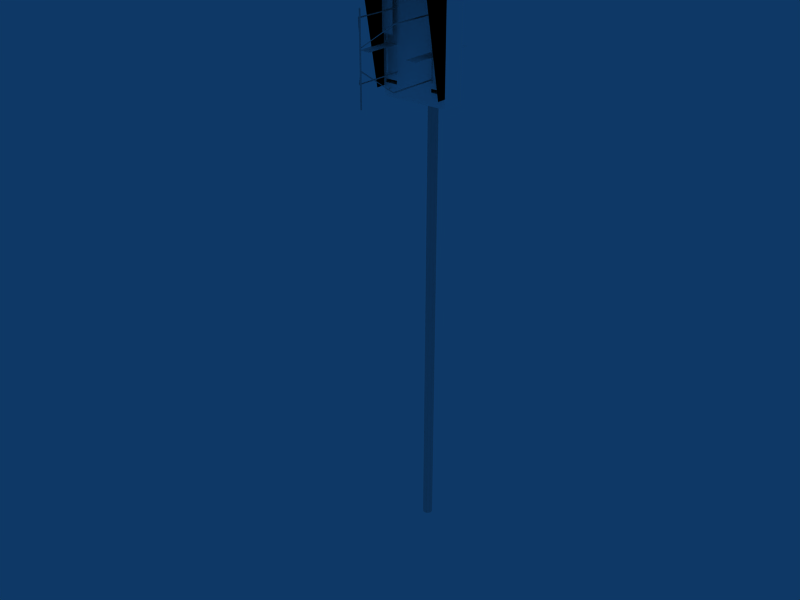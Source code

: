 # Source: Safegate-6m-pole.blend  (saved by Blender 2.49.2; exported with 4.5.12 LTS)
import bpy
from mathutils import Matrix  # noqa: F401  (used for matrix-valued properties, if any)

bpy.ops.wm.read_factory_settings(use_empty=True)
scene = bpy.context.scene
scene.name = 'Scene'

# ---- collections
col_collection_1 = bpy.data.collections.new('Collection 1'); scene.collection.children.link(col_collection_1)
col_collection_2 = bpy.data.collections.new('Collection 2'); scene.collection.children.link(col_collection_2)
col_collection_2.hide_render = True
col_collection_2.hide_viewport = True

# ---- materials (node trees are filled in below, after node groups)
mat_emissive = bpy.data.materials.new('Emissive')
mat_emissive.alpha_threshold = 0.0
mat_emissive.preview_render_type = 'FLAT'
mat_emissive.diffuse_color = (1.0, 1.0, 1.0, 1.0)
mat_emissive.roughness = 0.5
mat_emissive.specular_intensity = 0.0
mat_emissive.line_color = (0.0, 0.0, 0.0, 1.0)
mat_none = bpy.data.materials.new('None')
mat_none.alpha_threshold = 0.0
mat_none.preview_render_type = 'FLAT'
mat_none.diffuse_color = (1.0, 1.0, 1.0, 1.0)
mat_none.roughness = 0.5
mat_none.specular_intensity = 0.0
mat_none.line_color = (0.0, 0.0, 0.0, 1.0)

# ---- material node trees

# ---- world
world_world = bpy.data.worlds.new('World'); scene.world = world_world
world_world.color = (0.05656, 0.2208, 0.4)
world_world.use_sun_shadow = False
world_world.sun_shadow_jitter_overblur = 0.0
world_world.cycles.sampling_method = 'MANUAL'
world_world.cycles.sample_map_resolution = 256

# ---- meshes
me_azimuth = bpy.data.meshes.new('Azimuth')
me_azimuth.from_pydata([(0.01, -0.22, -0.45), (-5.736e-08, -0.23, -0.45), (-0.01, -0.22, -0.45), (-5.888e-08, -0.21, -0.45), (0.01, -0.22, 0.45), (-6.185e-08, -0.23, 0.45), (-0.01, -0.22, 0.45), (-6.032e-08, -0.21, 0.45), (1.867e-08, -0.22, -0.46), (2.058e-08, -0.22, 0.46), (0.21, 0.53, -0.31), (0.2, 0.53, -0.31), (0.2, 0.53, -0.3), (0.21, 0.53, -0.3), (0.21, -0.01, -0.3), (0.2, -0.01, -0.3), (0.2, -0.01, -0.31), (0.21, -0.01, -0.31), (0.0, -0.21, -0.1), (0.0, -0.21, -0.11), (5.588e-09, -0.22, -0.1), (5.588e-09, -0.22, -0.11), (9.313e-09, -0.22, -0.11), (9.313e-09, -0.22, -0.1), (1.49e-08, -0.21, -0.11), (1.49e-08, -0.21, -0.1), (-0.21, -0.01, -0.31), (-0.2, -0.01, -0.31), (-0.2, -0.01, -0.3), (-0.21, -0.01, -0.3), (-0.21, 0.53, -0.3), (-0.2, 0.53, -0.3), (-0.2, 0.53, -0.31), (-0.21, 0.53, -0.31), (-0.21, 0.53, 0.31), (-0.2, 0.53, 0.31), (-0.2, 0.53, 0.3), (-0.21, 0.53, 0.3), (-0.21, -0.01, 0.3), (-0.2, -0.01, 0.3), (-0.2, -0.01, 0.31), (-0.21, -0.01, 0.31), (1.49e-08, -0.21, 0.1), (1.49e-08, -0.21, 0.11), (9.313e-09, -0.22, 0.1), (9.313e-09, -0.22, 0.11), (5.588e-09, -0.22, 0.11), (5.588e-09, -0.22, 0.1), (0.0, -0.21, 0.11), (0.0, -0.21, 0.1), (0.21, -0.01, 0.31), (0.2, -0.01, 0.31), (0.2, -0.01, 0.3), (0.21, -0.01, 0.3), (0.21, 0.53, 0.3), (0.2, 0.53, 0.3), (0.2, 0.53, 0.31), (0.21, 0.53, 0.31)], [], [(8, 0, 1), (9, 5, 4), (8, 1, 2), (9, 6, 5), (8, 2, 3), (9, 7, 6), (3, 0, 8), (9, 4, 7), (0, 4, 5, 1), (1, 5, 6, 2), (2, 6, 7, 3), (4, 0, 3, 7), (11, 16, 15, 12), (12, 15, 14, 13), (13, 14, 17, 10), (10, 17, 16, 11), (16, 19, 18, 15), (15, 18, 20, 14), (14, 20, 21, 17), (17, 21, 19, 16), (26, 27, 24, 22), (29, 26, 22, 23), (28, 29, 23, 25), (27, 28, 25, 24), (33, 32, 27, 26), (30, 33, 26, 29), (31, 30, 29, 28), (32, 31, 28, 27), (35, 40, 39, 36), (36, 39, 38, 37), (37, 38, 41, 34), (34, 41, 40, 35), (40, 43, 42, 39), (39, 42, 44, 38), (38, 44, 45, 41), (41, 45, 43, 40), (50, 51, 48, 46), (53, 50, 46, 47), (52, 53, 47, 49), (51, 52, 49, 48), (57, 56, 51, 50), (54, 57, 50, 53), (55, 54, 53, 52), (56, 55, 52, 51)])
me_azimuth.polygons.foreach_set('use_smooth', [1, 1, 1, 1, 1, 1, 1, 1, 1, 1, 1, 1, 1, 1, 1, 1, 1, 1, 1, 1, 1, 1, 1, 1, 1, 1, 1, 1, 1, 1, 1, 1, 1, 1, 0, 1, 1, 1, 1, 1, 1, 1, 1, 1])
_uv = me_azimuth.uv_layers.new(name='UVTex')
_uv.uv.foreach_set('vector', [0.003906, 0.2168, 0.01953, 0.2168, 0.003906, 0.2246, 0.01953, 0.2168, 0.003906, 0.2168, 0.003906, 0.2246, 0.003906, 0.2168, 0.003906, 0.2246, 0.01953, 0.2168, 0.01953, 0.2168, 0.003906, 0.2246, 0.003906, 0.2168, 0.003906, 0.2168, 0.01953, 0.2168, 0.003906, 0.2246, 0.01953, 0.2168, 0.003906, 0.2168, 0.003906, 0.2246, 0.003906, 0.2246, 0.01953, 0.2168, 0.003906, 0.2168, 0.01953, 0.2168, 0.003906, 0.2246, 0.003906, 0.2168, 0.003906, 0.291, 0.003906, 0.1348, 0.01953, 0.1348, 0.01953, 0.291, 0.01953, 0.291, 0.01953, 0.1348, 0.003906, 0.1348, 0.003906, 0.291, 0.003906, 0.291, 0.003906, 0.1348, 0.01953, 0.1348, 0.01953, 0.291, 0.003906, 0.1348, 0.003906, 0.291, 0.01953, 0.291, 0.01953, 0.1348, 0.03125, 0.01562, 0.09375, 0.01562, 0.09375, 0.04688, 0.03125, 0.04688, 0.03125, 0.01562, 0.09375, 0.01562, 0.09375, 0.04688, 0.03125, 0.04688, 0.03125, 0.01562, 0.09375, 0.01562, 0.09375, 0.04688, 0.03125, 0.04688, 0.03125, 0.01562, 0.09375, 0.01562, 0.09375, 0.04688, 0.03125, 0.04688, 0.03125, 0.01562, 0.09375, 0.01562, 0.09375, 0.04688, 0.03125, 0.04688, 0.03125, 0.01562, 0.09375, 0.01562, 0.09375, 0.04688, 0.03125, 0.04688, 0.03125, 0.01562, 0.09375, 0.01562, 0.09375, 0.04688, 0.03125, 0.04688, 0.03125, 0.01562, 0.09375, 0.01562, 0.09375, 0.04688, 0.03125, 0.04688, 0.03125, 0.01562, 0.03125, 0.04688, 0.09375, 0.04688, 0.09375, 0.01562, 0.03125, 0.01562, 0.03125, 0.04688, 0.09375, 0.04688, 0.09375, 0.01562, 0.03125, 0.01562, 0.03125, 0.04688, 0.09375, 0.04688, 0.09375, 0.01562, 0.03125, 0.01562, 0.03125, 0.04688, 0.09375, 0.04688, 0.09375, 0.01562, 0.03125, 0.01562, 0.03125, 0.04688, 0.09375, 0.04688, 0.09375, 0.01562, 0.03125, 0.01562, 0.03125, 0.04688, 0.09375, 0.04688, 0.09375, 0.01562, 0.03125, 0.01562, 0.03125, 0.04688, 0.09375, 0.04688, 0.09375, 0.01562, 0.03125, 0.01562, 0.03125, 0.04688, 0.09375, 0.04688, 0.09375, 0.01562, 0.03125, 0.01562, 0.09375, 0.01562, 0.09375, 0.04688, 0.03125, 0.04688, 0.03125, 0.01562, 0.09375, 0.01562, 0.09375, 0.04688, 0.03125, 0.04688, 0.03125, 0.01562, 0.09375, 0.01562, 0.09375, 0.04688, 0.03125, 0.04688, 0.03125, 0.01562, 0.09375, 0.01562, 0.09375, 0.04688, 0.03125, 0.04688, 0.03125, 0.01562, 0.09375, 0.01562, 0.09375, 0.04688, 0.03125, 0.04688, 0.03125, 0.01562, 0.09375, 0.01562, 0.09375, 0.04688, 0.03125, 0.04688, 0.03125, 0.04688, 0.03125, 0.01562, 0.09375, 0.01562, 0.09375, 0.04688, 0.03125, 0.01562, 0.09375, 0.01562, 0.09375, 0.04688, 0.03125, 0.04688, 0.03125, 0.01562, 0.03125, 0.04688, 0.09375, 0.04688, 0.09375, 0.01562, 0.03125, 0.01562, 0.03125, 0.04688, 0.09375, 0.04688, 0.09375, 0.01562, 0.03125, 0.01562, 0.03125, 0.04688, 0.09375, 0.04688, 0.09375, 0.01562, 0.03125, 0.01562, 0.03125, 0.04688, 0.09375, 0.04688, 0.09375, 0.01562, 0.03125, 0.01562, 0.03125, 0.04688, 0.09375, 0.04688, 0.09375, 0.01562, 0.03125, 0.01562, 0.03125, 0.04688, 0.09375, 0.04688, 0.09375, 0.01562, 0.03125, 0.01562, 0.03125, 0.04688, 0.09375, 0.04688, 0.09375, 0.01562, 0.03125, 0.01562, 0.03125, 0.04688, 0.09375, 0.04688, 0.09375, 0.01562])
_ca = me_azimuth.color_attributes.new('Col', 'BYTE_COLOR', 'CORNER')
_ca.data.foreach_set('color', [1.0, 1.0, 1.0, 1.0, 1.0, 1.0, 1.0, 1.0, 1.0, 1.0, 1.0, 1.0, 1.0, 1.0, 1.0, 1.0, 1.0, 1.0, 1.0, 1.0, 1.0, 1.0, 1.0, 1.0, 1.0, 1.0, 1.0, 1.0, 1.0, 1.0, 1.0, 1.0, 1.0, 1.0, 1.0, 1.0, 1.0, 1.0, 1.0, 1.0, 1.0, 1.0, 1.0, 1.0, 1.0, 1.0, 1.0, 1.0, 1.0, 1.0, 1.0, 1.0, 1.0, 1.0, 1.0, 1.0, 1.0, 1.0, 1.0, 1.0, 1.0, 1.0, 1.0, 1.0, 1.0, 1.0, 1.0, 1.0, 1.0, 1.0, 1.0, 1.0, 1.0, 1.0, 1.0, 1.0, 1.0, 1.0, 1.0, 1.0, 1.0, 1.0, 1.0, 1.0, 1.0, 1.0, 1.0, 1.0, 1.0, 1.0, 1.0, 1.0, 1.0, 1.0, 1.0, 1.0, 1.0, 1.0, 1.0, 1.0, 1.0, 1.0, 1.0, 1.0, 1.0, 1.0, 1.0, 1.0, 1.0, 1.0, 1.0, 1.0, 1.0, 1.0, 1.0, 1.0, 1.0, 1.0, 1.0, 1.0, 1.0, 1.0, 1.0, 1.0, 1.0, 1.0, 1.0, 1.0, 1.0, 1.0, 1.0, 1.0, 1.0, 1.0, 1.0, 1.0, 1.0, 1.0, 1.0, 1.0, 1.0, 1.0, 1.0, 1.0, 1.0, 1.0, 1.0, 1.0, 1.0, 1.0, 1.0, 1.0, 1.0, 1.0, 1.0, 1.0, 1.0, 1.0, 1.0, 1.0, 1.0, 1.0, 1.0, 1.0, 1.0, 1.0, 1.0, 1.0, 1.0, 1.0, 1.0, 1.0, 1.0, 1.0, 1.0, 1.0, 1.0, 1.0, 1.0, 1.0, 1.0, 1.0, 1.0, 1.0, 1.0, 1.0, 1.0, 1.0, 1.0, 1.0, 1.0, 1.0, 1.0, 1.0, 1.0, 1.0, 1.0, 1.0, 1.0, 1.0, 1.0, 1.0, 1.0, 1.0, 1.0, 1.0, 1.0, 1.0, 1.0, 1.0, 1.0, 1.0, 1.0, 1.0, 1.0, 1.0, 1.0, 1.0, 1.0, 1.0, 1.0, 1.0, 1.0, 1.0, 1.0, 1.0, 1.0, 1.0, 1.0, 1.0, 1.0, 1.0, 1.0, 1.0, 1.0, 1.0, 1.0, 1.0, 1.0, 1.0, 1.0, 1.0, 1.0, 1.0, 1.0, 1.0, 1.0, 1.0, 1.0, 1.0, 1.0, 1.0, 1.0, 1.0, 1.0, 1.0, 1.0, 1.0, 1.0, 1.0, 1.0, 1.0, 1.0, 1.0, 1.0, 1.0, 1.0, 1.0, 1.0, 1.0, 1.0, 1.0, 1.0, 1.0, 1.0, 1.0, 1.0, 1.0, 1.0, 1.0, 1.0, 1.0, 1.0, 1.0, 1.0, 1.0, 1.0, 1.0, 1.0, 1.0, 1.0, 1.0, 1.0, 1.0, 1.0, 1.0, 1.0, 1.0, 1.0, 1.0, 1.0, 1.0, 1.0, 1.0, 1.0, 1.0, 1.0, 1.0, 1.0, 1.0, 1.0, 1.0, 1.0, 1.0, 1.0, 1.0, 1.0, 1.0, 1.0, 1.0, 1.0, 1.0, 1.0, 1.0, 1.0, 1.0, 1.0, 1.0, 1.0, 1.0, 1.0, 1.0, 1.0, 1.0, 1.0, 1.0, 1.0, 1.0, 1.0, 1.0, 1.0, 1.0, 1.0, 1.0, 1.0, 1.0, 1.0, 1.0, 1.0, 1.0, 1.0, 1.0, 1.0, 1.0, 1.0, 1.0, 1.0, 1.0, 1.0, 1.0, 1.0, 1.0, 1.0, 1.0, 1.0, 1.0, 1.0, 1.0, 1.0, 1.0, 1.0, 1.0, 1.0, 1.0, 1.0, 1.0, 1.0, 1.0, 1.0, 1.0, 1.0, 1.0, 1.0, 1.0, 1.0, 1.0, 1.0, 1.0, 1.0, 1.0, 1.0, 1.0, 1.0, 1.0, 1.0, 1.0, 1.0, 1.0, 1.0, 1.0, 1.0, 1.0, 1.0, 1.0, 1.0, 1.0, 1.0, 1.0, 1.0, 1.0, 1.0, 1.0, 1.0, 1.0, 1.0, 1.0, 1.0, 1.0, 1.0, 1.0, 1.0, 1.0, 1.0, 1.0, 1.0, 1.0, 1.0, 1.0, 1.0, 1.0, 1.0, 1.0, 1.0, 1.0, 1.0, 1.0, 1.0, 1.0, 1.0, 1.0, 1.0, 1.0, 1.0, 1.0, 1.0, 1.0, 1.0, 1.0, 1.0, 1.0, 1.0, 1.0, 1.0, 1.0, 1.0, 1.0, 1.0, 1.0, 1.0, 1.0, 1.0, 1.0, 1.0, 1.0, 1.0, 1.0, 1.0, 1.0, 1.0, 1.0, 1.0, 1.0, 1.0, 1.0, 1.0, 1.0, 1.0, 1.0, 1.0, 1.0, 1.0, 1.0, 1.0, 1.0, 1.0, 1.0, 1.0, 1.0, 1.0, 1.0, 1.0, 1.0, 1.0, 1.0, 1.0, 1.0, 1.0, 1.0, 1.0, 1.0, 1.0, 1.0, 1.0, 1.0, 1.0, 1.0, 1.0, 1.0, 1.0, 1.0, 1.0, 1.0, 1.0, 1.0, 1.0, 1.0, 1.0, 1.0, 1.0, 1.0, 1.0, 1.0, 1.0, 1.0, 1.0, 1.0, 1.0, 1.0, 1.0, 1.0, 1.0, 1.0, 1.0, 1.0, 1.0, 1.0, 1.0, 1.0, 1.0, 1.0, 1.0, 1.0, 1.0, 1.0, 1.0, 1.0, 1.0, 1.0, 1.0, 1.0, 1.0, 1.0, 1.0, 1.0, 1.0, 1.0, 1.0, 1.0, 1.0, 1.0, 1.0, 1.0, 1.0, 1.0, 1.0, 1.0, 1.0, 1.0, 1.0, 1.0, 1.0, 1.0, 1.0, 1.0, 1.0, 1.0, 1.0, 1.0, 1.0, 1.0, 1.0, 1.0, 1.0, 1.0, 1.0, 1.0, 1.0, 1.0, 1.0, 1.0, 1.0, 1.0, 1.0, 1.0, 1.0, 1.0, 1.0, 1.0, 1.0, 1.0, 1.0, 1.0, 1.0, 1.0, 1.0, 1.0, 1.0, 1.0, 1.0, 1.0, 1.0, 1.0, 1.0, 1.0, 1.0, 1.0, 1.0, 1.0, 1.0, 1.0, 1.0, 1.0, 1.0, 1.0, 1.0, 1.0, 1.0, 1.0, 1.0, 1.0, 1.0, 1.0, 1.0, 1.0, 1.0, 1.0, 1.0, 1.0, 1.0, 1.0, 1.0, 1.0, 1.0, 1.0, 1.0, 1.0, 1.0, 1.0, 1.0, 1.0, 1.0, 1.0, 1.0, 1.0, 1.0, 1.0, 1.0, 1.0, 1.0, 1.0, 1.0, 1.0, 1.0, 1.0, 1.0, 1.0, 1.0, 1.0, 1.0, 1.0, 1.0, 1.0])
me_azimuth.use_remesh_preserve_volume = False
me_azimuth.use_remesh_preserve_attributes = False
me_azimuth.use_mirror_vertex_groups = False
me_azimuth.update()
me_idle = bpy.data.meshes.new('Idle')
me_idle.from_pydata([(0.065, 0.0, 0.39), (0.065, 0.0, -0.39), (-0.065, 0.0, 0.39), (-0.065, 0.0, -0.39), (0.485, 0.0, -0.39), (0.485, 0.0, 0.39), (0.615, 0.0, -0.39), (0.615, 0.0, 0.39)], [], [(1, 0, 2, 3), (5, 4, 6, 7)])
_uv = me_idle.uv_layers.new(name='UVTex')
_uv.uv.foreach_set('vector', [0.375, 0.375, 0.375, 0.75, 0.5, 0.75, 0.5, 0.375, 0.375, 0.75, 0.375, 0.375, 0.5, 0.375, 0.5, 0.75])
_ca = me_idle.color_attributes.new('Col', 'BYTE_COLOR', 'CORNER')
_ca.data.foreach_set('color', [1.0, 1.0, 1.0, 1.0, 1.0, 1.0, 1.0, 1.0, 1.0, 1.0, 1.0, 1.0, 1.0, 1.0, 1.0, 1.0, 1.0, 1.0, 1.0, 1.0, 1.0, 1.0, 1.0, 1.0, 1.0, 1.0, 1.0, 1.0, 1.0, 1.0, 1.0, 1.0])
me_idle.materials.append(mat_emissive)
me_idle.use_remesh_preserve_volume = False
me_idle.use_remesh_preserve_attributes = False
me_idle.use_mirror_vertex_groups = False
me_idle.update()
me_distance_002 = bpy.data.meshes.new('distance.002')
me_distance_002.from_pydata([(0.065, -6.473e-08, 0.065), (0.065, -0.78, 0.065), (-0.065, -0.78, 0.065), (-0.065, 3.453e-07, 0.065), (-0.065, -0.39, -0.065), (-0.065, 1.653e-07, -0.065), (-0.065, -0.39, 0.065)], [], [(0, 3, 2, 1), (3, 5, 4, 6)])
_uv = me_distance_002.uv_layers.new(name='UVTex')
_uv.uv.foreach_set('vector', [0.375, 0.75, 0.5, 0.75, 0.5, 0.375, 0.375, 0.375, 0.375, 0.75, 0.5, 0.75, 0.5, 0.5625, 0.375, 0.5625])
_ca = me_distance_002.color_attributes.new('Col', 'BYTE_COLOR', 'CORNER')
_ca.data.foreach_set('color', [1.0, 1.0, 1.0, 1.0, 1.0, 1.0, 1.0, 1.0, 1.0, 1.0, 1.0, 1.0, 1.0, 1.0, 1.0, 1.0, 1.0, 1.0, 1.0, 1.0, 1.0, 1.0, 1.0, 1.0, 1.0, 1.0, 1.0, 1.0, 1.0, 1.0, 1.0, 1.0])
me_distance_002.materials.append(mat_emissive)
me_distance_002.use_remesh_preserve_volume = False
me_distance_002.use_remesh_preserve_attributes = False
me_distance_002.use_mirror_vertex_groups = False
me_distance_002.update()
me_track_001 = bpy.data.meshes.new('track.001')
me_track_001.from_pydata([(0.065, 0.035, -0.035), (0.065, -0.035, -0.035), (-0.065, -0.035, -0.035), (-0.065, 0.035, -0.035), (0.065, 0.035, 0.035), (0.065, -0.035, 0.035), (-0.065, -0.035, 0.035), (-0.065, 0.035, 0.035), (0.615, 0.035, -0.035), (0.615, -0.035, -0.035), (0.485, -0.035, -0.035), (0.485, 0.035, -0.035), (0.615, 0.035, 0.035), (0.615, -0.035, 0.035), (0.485, -0.035, 0.035), (0.485, 0.035, 0.035), (-0.065, 0.035, 0.035)], [], [(0, 1, 2, 3), (4, 7, 6, 5), (4, 0, 3, 16), (8, 9, 10, 11), (12, 15, 14, 13), (12, 8, 11, 15), (1, 5, 6, 2), (9, 13, 14, 10)])
_uv = me_track_001.uv_layers.new(name='UVTex')
_uv.uv.foreach_set('vector', [0.375, 0.373, 0.375, 0.4062, 0.25, 0.4062, 0.25, 0.373, 0.375, 0.4062, 0.5, 0.4062, 0.5, 0.373, 0.375, 0.373, 0.375, 0.373, 0.375, 0.4062, 0.25, 0.4062, 0.25, 0.373, 0.375, 0.373, 0.375, 0.4062, 0.25, 0.4062, 0.25, 0.373, 0.5, 0.4062, 0.375, 0.4062, 0.375, 0.373, 0.5, 0.373, 0.375, 0.373, 0.375, 0.4062, 0.25, 0.4062, 0.25, 0.373, 0.375, 0.373, 0.375, 0.4062, 0.25, 0.4062, 0.25, 0.373, 0.375, 0.373, 0.375, 0.4062, 0.25, 0.4062, 0.25, 0.373])
_ca = me_track_001.color_attributes.new('Col', 'BYTE_COLOR', 'CORNER')
_ca.data.foreach_set('color', [1.0, 1.0, 1.0, 1.0, 1.0, 1.0, 1.0, 1.0, 1.0, 1.0, 1.0, 1.0, 1.0, 1.0, 1.0, 1.0, 1.0, 1.0, 1.0, 1.0, 1.0, 1.0, 1.0, 1.0, 1.0, 1.0, 1.0, 1.0, 1.0, 1.0, 1.0, 1.0, 1.0, 1.0, 1.0, 1.0, 1.0, 1.0, 1.0, 1.0, 1.0, 1.0, 1.0, 1.0, 1.0, 1.0, 1.0, 1.0, 1.0, 1.0, 1.0, 1.0, 1.0, 1.0, 1.0, 1.0, 1.0, 1.0, 1.0, 1.0, 1.0, 1.0, 1.0, 1.0, 1.0, 1.0, 1.0, 1.0, 1.0, 1.0, 1.0, 1.0, 1.0, 1.0, 1.0, 1.0, 1.0, 1.0, 1.0, 1.0, 1.0, 1.0, 1.0, 1.0, 1.0, 1.0, 1.0, 1.0, 1.0, 1.0, 1.0, 1.0, 1.0, 1.0, 1.0, 1.0, 1.0, 1.0, 1.0, 1.0, 1.0, 1.0, 1.0, 1.0, 1.0, 1.0, 1.0, 1.0, 1.0, 1.0, 1.0, 1.0, 1.0, 1.0, 1.0, 1.0, 1.0, 1.0, 1.0, 1.0, 1.0, 1.0, 1.0, 1.0, 1.0, 1.0, 1.0, 1.0])
me_track_001.materials.append(mat_emissive)
me_track_001.use_remesh_preserve_volume = False
me_track_001.use_remesh_preserve_attributes = False
me_track_001.use_mirror_vertex_groups = False
me_track_001.update()
me_pole = bpy.data.meshes.new('Pole')
me_pole.from_pydata([(0.05, 0.02, 0.0), (0.05, -0.02, 0.0), (0.02, -0.05, 0.0), (-0.02, -0.05, 0.0), (-0.05, -0.02, 0.0), (-0.05, 0.02, 0.0), (-0.02, 0.05, 0.0), (0.02, 0.05, 0.0), (0.05, 0.02, 6.0), (0.05, -0.02, 6.0), (0.02, -0.05, 6.0), (-0.02, -0.05, 6.0), (-0.05, -0.02, 6.0), (-0.05, 0.02, 6.0), (-0.02, 0.05, 6.0), (0.02, 0.05, 6.0), (4.531e-08, 1.981e-07, 6.0)], [], [(16, 9, 8), (16, 10, 9), (16, 11, 10), (16, 12, 11), (16, 13, 12), (16, 14, 13), (16, 15, 14), (16, 8, 15), (0, 8, 9, 1), (1, 9, 10, 2), (2, 10, 11, 3), (3, 11, 12, 4), (4, 12, 13, 5), (5, 13, 14, 6), (6, 14, 15, 7), (8, 0, 7, 15)])
me_pole.polygons.foreach_set('use_smooth', [0, 0, 0, 0, 0, 0, 0, 0, 1, 1, 1, 1, 1, 1, 1, 1])
_uv = me_pole.uv_layers.new(name='UVTex')
_uv.uv.foreach_set('vector', [0.03125, 0.7969, 0.09375, 0.7656, 0.03125, 0.7656, 0.03125, 0.7969, 0.03125, 0.7656, 0.09375, 0.7656, 0.03125, 0.7969, 0.09375, 0.7656, 0.03125, 0.7656, 0.03125, 0.7969, 0.03125, 0.7656, 0.09375, 0.7656, 0.03125, 0.7969, 0.09375, 0.7656, 0.03125, 0.7656, 0.03125, 0.7969, 0.03125, 0.7656, 0.09375, 0.7656, 0.03125, 0.7969, 0.09375, 0.7656, 0.03125, 0.7656, 0.03125, 0.7969, 0.03125, 0.7656, 0.09375, 0.7656, 0.125, 0.7656, 0.0625, 0.7656, 0.0625, 0.7969, 0.125, 0.7969, 0.125, 0.7969, 0.0625, 0.7969, 0.0625, 0.7656, 0.125, 0.7656, 0.125, 0.7656, 0.0625, 0.7656, 0.0625, 0.7969, 0.125, 0.7969, 0.125, 0.7969, 0.0625, 0.7969, 0.0625, 0.7656, 0.125, 0.7656, 0.125, 0.7656, 0.0625, 0.7656, 0.0625, 0.7969, 0.125, 0.7969, 0.125, 0.7969, 0.0625, 0.7969, 0.0625, 0.7656, 0.125, 0.7656, 0.125, 0.7656, 0.0625, 0.7656, 0.0625, 0.7969, 0.125, 0.7969, 0.0625, 0.7656, 0.125, 0.7656, 0.125, 0.7969, 0.0625, 0.7969])
_ca = me_pole.color_attributes.new('Col', 'BYTE_COLOR', 'CORNER')
_ca.data.foreach_set('color', [1.0, 1.0, 1.0, 1.0, 1.0, 1.0, 1.0, 1.0, 1.0, 1.0, 1.0, 1.0, 1.0, 1.0, 1.0, 1.0, 1.0, 1.0, 1.0, 1.0, 1.0, 1.0, 1.0, 1.0, 1.0, 1.0, 1.0, 1.0, 1.0, 1.0, 1.0, 1.0, 1.0, 1.0, 1.0, 1.0, 1.0, 1.0, 1.0, 1.0, 1.0, 1.0, 1.0, 1.0, 1.0, 1.0, 1.0, 1.0, 1.0, 1.0, 1.0, 1.0, 1.0, 1.0, 1.0, 1.0, 1.0, 1.0, 1.0, 1.0, 1.0, 1.0, 1.0, 1.0, 1.0, 1.0, 1.0, 1.0, 1.0, 1.0, 1.0, 1.0, 1.0, 1.0, 1.0, 1.0, 1.0, 1.0, 1.0, 1.0, 1.0, 1.0, 1.0, 1.0, 1.0, 1.0, 1.0, 1.0, 1.0, 1.0, 1.0, 1.0, 1.0, 1.0, 1.0, 1.0, 1.0, 1.0, 1.0, 1.0, 1.0, 1.0, 1.0, 1.0, 1.0, 1.0, 1.0, 1.0, 1.0, 1.0, 1.0, 1.0, 1.0, 1.0, 1.0, 1.0, 1.0, 1.0, 1.0, 1.0, 1.0, 1.0, 1.0, 1.0, 1.0, 1.0, 1.0, 1.0, 1.0, 1.0, 1.0, 1.0, 1.0, 1.0, 1.0, 1.0, 1.0, 1.0, 1.0, 1.0, 1.0, 1.0, 1.0, 1.0, 1.0, 1.0, 1.0, 1.0, 1.0, 1.0, 1.0, 1.0, 1.0, 1.0, 1.0, 1.0, 1.0, 1.0, 1.0, 1.0, 1.0, 1.0, 1.0, 1.0, 1.0, 1.0, 1.0, 1.0, 1.0, 1.0, 1.0, 1.0, 1.0, 1.0, 1.0, 1.0, 1.0, 1.0, 1.0, 1.0, 1.0, 1.0, 1.0, 1.0, 1.0, 1.0, 1.0, 1.0, 1.0, 1.0, 1.0, 1.0, 1.0, 1.0, 1.0, 1.0, 1.0, 1.0, 1.0, 1.0, 1.0, 1.0, 1.0, 1.0, 1.0, 1.0, 1.0, 1.0, 1.0, 1.0, 1.0, 1.0, 1.0, 1.0, 1.0, 1.0, 1.0, 1.0, 1.0, 1.0, 1.0, 1.0, 1.0, 1.0])
me_pole.use_remesh_preserve_volume = False
me_pole.use_remesh_preserve_attributes = False
me_pole.use_mirror_vertex_groups = False
me_pole.update()
me_bar = bpy.data.meshes.new('bar')
me_bar.from_pydata([(0.19, 0.07, -0.07), (-0.19, 0.07, -0.07), (0.19, 0.07, 0.07), (0.19, -0.07, 0.07), (-0.19, -0.07, 0.07), (-0.19, 0.07, 0.07), (0.19, -0.07, -0.07), (-0.19, -0.07, -0.07)], [], [(2, 5, 4, 3), (2, 0, 1, 5), (1, 0, 6, 7), (7, 6, 3, 4)])
_uv = me_bar.uv_layers.new(name='UVTex')
_uv.uv.foreach_set('vector', [0.09766, 0.9824, 0.09766, 0.9844, 0.09375, 0.9844, 0.09375, 0.9824, 0.09766, 0.9824, 0.09375, 0.9824, 0.09375, 0.9844, 0.09766, 0.9844, 0.125, 0.8125, 0.125, 1.0, 0.0, 1.0, 0.0, 0.8125, 0.09766, 0.9844, 0.09766, 0.9824, 0.09375, 0.9824, 0.09375, 0.9844])
_ca = me_bar.color_attributes.new('Col', 'BYTE_COLOR', 'CORNER')
_ca.data.foreach_set('color', [1.0, 1.0, 1.0, 1.0, 1.0, 1.0, 1.0, 1.0, 1.0, 1.0, 1.0, 1.0, 1.0, 1.0, 1.0, 1.0, 1.0, 1.0, 1.0, 1.0, 1.0, 1.0, 1.0, 1.0, 1.0, 1.0, 1.0, 1.0, 1.0, 1.0, 1.0, 1.0, 1.0, 1.0, 1.0, 1.0, 1.0, 1.0, 1.0, 1.0, 1.0, 1.0, 1.0, 1.0, 1.0, 1.0, 1.0, 1.0, 1.0, 1.0, 1.0, 1.0, 1.0, 1.0, 1.0, 1.0, 1.0, 1.0, 1.0, 1.0, 1.0, 1.0, 1.0, 1.0])
me_bar.materials.append(mat_emissive)
me_bar.use_remesh_preserve_volume = False
me_bar.use_remesh_preserve_attributes = False
me_bar.use_mirror_vertex_groups = False
me_bar.update()
me_distance = bpy.data.meshes.new('distance')
me_distance.from_pydata([(0.065, -6.473e-08, 0.065), (0.065, -0.78, 0.065), (-0.065, -0.78, 0.065), (-0.065, 3.453e-07, 0.065), (-0.065, -0.39, -0.065), (-0.065, 1.653e-07, -0.065), (-0.065, -0.39, 0.065)], [], [(0, 3, 2, 1), (3, 5, 4, 6)])
_uv = me_distance.uv_layers.new(name='UVTex')
_uv.uv.foreach_set('vector', [0.5, 0.75, 0.375, 0.75, 0.375, 0.375, 0.5, 0.375, 0.5, 0.75, 0.375, 0.75, 0.375, 0.5625, 0.5, 0.5625])
_ca = me_distance.color_attributes.new('Col', 'BYTE_COLOR', 'CORNER')
_ca.data.foreach_set('color', [1.0, 1.0, 1.0, 1.0, 1.0, 1.0, 1.0, 1.0, 1.0, 1.0, 1.0, 1.0, 1.0, 1.0, 1.0, 1.0, 1.0, 1.0, 1.0, 1.0, 1.0, 1.0, 1.0, 1.0, 1.0, 1.0, 1.0, 1.0, 1.0, 1.0, 1.0, 1.0])
me_distance.materials.append(mat_emissive)
me_distance.use_remesh_preserve_volume = False
me_distance.use_remesh_preserve_attributes = False
me_distance.use_mirror_vertex_groups = False
me_distance.update()
me_lr = bpy.data.meshes.new('lr')
me_lr.from_pydata([(0.065, 0.035, -0.035), (0.065, -0.035, -0.035), (-0.065, -0.035, -0.035), (-0.065, 0.035, -0.035), (0.065, 0.035, 0.035), (0.065, -0.035, 0.035), (-0.065, -0.035, 0.035), (-0.065, 0.035, 0.035), (0.615, 0.035, -0.035), (0.615, -0.035, -0.035), (0.485, -0.035, -0.035), (0.485, 0.035, -0.035), (0.615, 0.035, 0.035), (0.615, -0.035, 0.035), (0.485, -0.035, 0.035), (0.485, 0.035, 0.035), (-0.065, 0.035, 0.035)], [], [(0, 1, 2, 3), (4, 7, 6, 5), (4, 0, 3, 16), (8, 9, 10, 11), (12, 15, 14, 13), (12, 8, 11, 15), (1, 5, 6, 2), (9, 13, 14, 10)])
_uv = me_lr.uv_layers.new(name='UVTex')
_uv.uv.foreach_set('vector', [0.375, 0.373, 0.375, 0.4062, 0.5, 0.4062, 0.5, 0.373, 0.375, 0.4062, 0.5, 0.4062, 0.5, 0.373, 0.375, 0.373, 0.375, 0.373, 0.375, 0.4062, 0.5, 0.4062, 0.5, 0.373, 0.5, 0.373, 0.5, 0.4062, 0.375, 0.4062, 0.375, 0.373, 0.5, 0.4062, 0.375, 0.4062, 0.375, 0.373, 0.5, 0.373, 0.5, 0.373, 0.5, 0.4062, 0.375, 0.4062, 0.375, 0.373, 0.25, 0.7188, 0.25, 0.75, 0.375, 0.75, 0.375, 0.7188, 0.375, 0.7188, 0.375, 0.75, 0.25, 0.75, 0.25, 0.7188])
_ca = me_lr.color_attributes.new('Col', 'BYTE_COLOR', 'CORNER')
_ca.data.foreach_set('color', [1.0, 1.0, 1.0, 1.0, 1.0, 1.0, 1.0, 1.0, 1.0, 1.0, 1.0, 1.0, 1.0, 1.0, 1.0, 1.0, 1.0, 1.0, 1.0, 1.0, 1.0, 1.0, 1.0, 1.0, 1.0, 1.0, 1.0, 1.0, 1.0, 1.0, 1.0, 1.0, 1.0, 1.0, 1.0, 1.0, 1.0, 1.0, 1.0, 1.0, 1.0, 1.0, 1.0, 1.0, 1.0, 1.0, 1.0, 1.0, 1.0, 1.0, 1.0, 1.0, 1.0, 1.0, 1.0, 1.0, 1.0, 1.0, 1.0, 1.0, 1.0, 1.0, 1.0, 1.0, 1.0, 1.0, 1.0, 1.0, 1.0, 1.0, 1.0, 1.0, 1.0, 1.0, 1.0, 1.0, 1.0, 1.0, 1.0, 1.0, 1.0, 1.0, 1.0, 1.0, 1.0, 1.0, 1.0, 1.0, 1.0, 1.0, 1.0, 1.0, 1.0, 1.0, 1.0, 1.0, 1.0, 1.0, 1.0, 1.0, 1.0, 1.0, 1.0, 1.0, 1.0, 1.0, 1.0, 1.0, 1.0, 1.0, 1.0, 1.0, 1.0, 1.0, 1.0, 1.0, 1.0, 1.0, 1.0, 1.0, 1.0, 1.0, 1.0, 1.0, 1.0, 1.0, 1.0, 1.0])
me_lr.materials.append(mat_emissive)
me_lr.use_remesh_preserve_volume = False
me_lr.use_remesh_preserve_attributes = False
me_lr.use_mirror_vertex_groups = False
me_lr.update()
me_id4 = bpy.data.meshes.new('id4')
me_id4.from_pydata([(0.04204, 0.1294, 0.32), (0.136, 1.052e-07, 0.32), (0.04204, -0.1294, 0.32), (-0.1101, -0.07997, 0.32), (-0.1101, 0.07997, 0.32), (-0.1101, 0.07997, -0.32), (-0.1101, -0.07997, -0.32), (0.04204, -0.1294, -0.32), (0.136, 7.723e-08, -0.32), (0.04204, 0.1294, -0.32)], [], [(4, 0, 9, 5), (2, 3, 6, 7), (1, 2, 7, 8), (0, 1, 8, 9)])
_uv = me_id4.uv_layers.new(name='UVTex')
_uv.uv.foreach_set('vector', [1.0, 0.1875, 1.0, 0.25, 0.5, 0.25, 0.5, 0.1875, 1.0, 0.0, 1.0, 0.0625, 0.5, 0.0625, 0.5, 0.0, 1.0, 0.0625, 1.0, 0.125, 0.5, 0.125, 0.5, 0.0625, 1.0, 0.125, 1.0, 0.1875, 0.5, 0.1875, 0.5, 0.125])
_ca = me_id4.color_attributes.new('Col', 'BYTE_COLOR', 'CORNER')
_ca.data.foreach_set('color', [1.0, 1.0, 1.0, 1.0, 1.0, 1.0, 1.0, 1.0, 1.0, 1.0, 1.0, 1.0, 1.0, 1.0, 1.0, 1.0, 1.0, 1.0, 1.0, 1.0, 1.0, 1.0, 1.0, 1.0, 1.0, 1.0, 1.0, 1.0, 1.0, 1.0, 1.0, 1.0, 1.0, 1.0, 1.0, 1.0, 1.0, 1.0, 1.0, 1.0, 1.0, 1.0, 1.0, 1.0, 1.0, 1.0, 1.0, 1.0, 1.0, 1.0, 1.0, 1.0, 1.0, 1.0, 1.0, 1.0, 1.0, 1.0, 1.0, 1.0, 1.0, 1.0, 1.0, 1.0])
me_id4.materials.append(mat_emissive)
me_id4.use_remesh_preserve_volume = False
me_id4.use_remesh_preserve_attributes = False
me_id4.use_mirror_vertex_groups = False
me_id4.update()
me_id3 = bpy.data.meshes.new('id3')
me_id3.from_pydata([(0.04204, 0.1294, 0.32), (0.136, 1.052e-07, 0.32), (0.04204, -0.1294, 0.32), (-0.1101, -0.07997, 0.32), (-0.1101, 0.07997, 0.32), (-0.1101, 0.07997, -0.32), (-0.1101, -0.07997, -0.32), (0.04204, -0.1294, -0.32), (0.136, 7.723e-08, -0.32), (0.04204, 0.1294, -0.32)], [], [(4, 0, 9, 5), (2, 3, 6, 7), (1, 2, 7, 8), (0, 1, 8, 9)])
_uv = me_id3.uv_layers.new(name='UVTex')
_uv.uv.foreach_set('vector', [1.0, 0.4375, 1.0, 0.5, 0.5, 0.5, 0.5, 0.4375, 1.0, 0.25, 1.0, 0.3125, 0.5, 0.3125, 0.5, 0.25, 1.0, 0.3125, 1.0, 0.375, 0.5, 0.375, 0.5, 0.3125, 1.0, 0.375, 1.0, 0.4375, 0.5, 0.4375, 0.5, 0.375])
_ca = me_id3.color_attributes.new('Col', 'BYTE_COLOR', 'CORNER')
_ca.data.foreach_set('color', [1.0, 1.0, 1.0, 1.0, 1.0, 1.0, 1.0, 1.0, 1.0, 1.0, 1.0, 1.0, 1.0, 1.0, 1.0, 1.0, 1.0, 1.0, 1.0, 1.0, 1.0, 1.0, 1.0, 1.0, 1.0, 1.0, 1.0, 1.0, 1.0, 1.0, 1.0, 1.0, 1.0, 1.0, 1.0, 1.0, 1.0, 1.0, 1.0, 1.0, 1.0, 1.0, 1.0, 1.0, 1.0, 1.0, 1.0, 1.0, 1.0, 1.0, 1.0, 1.0, 1.0, 1.0, 1.0, 1.0, 1.0, 1.0, 1.0, 1.0, 1.0, 1.0, 1.0, 1.0])
me_id3.materials.append(mat_emissive)
me_id3.use_remesh_preserve_volume = False
me_id3.use_remesh_preserve_attributes = False
me_id3.use_mirror_vertex_groups = False
me_id3.update()
me_id2 = bpy.data.meshes.new('id2')
me_id2.from_pydata([(0.04204, 0.1294, 0.32), (0.136, 1.052e-07, 0.32), (0.04204, -0.1294, 0.32), (-0.1101, -0.07997, 0.32), (-0.1101, 0.07997, 0.32), (-0.1101, 0.07997, -0.32), (-0.1101, -0.07997, -0.32), (0.04204, -0.1294, -0.32), (0.136, 7.723e-08, -0.32), (0.04204, 0.1294, -0.32)], [], [(4, 0, 9, 5), (2, 3, 6, 7), (1, 2, 7, 8), (0, 1, 8, 9)])
_uv = me_id2.uv_layers.new(name='UVTex')
_uv.uv.foreach_set('vector', [1.0, 0.6875, 1.0, 0.75, 0.5, 0.75, 0.5, 0.6875, 1.0, 0.5, 1.0, 0.5625, 0.5, 0.5625, 0.5, 0.5, 1.0, 0.5625, 1.0, 0.625, 0.5, 0.625, 0.5, 0.5625, 1.0, 0.625, 1.0, 0.6875, 0.5, 0.6875, 0.5, 0.625])
_ca = me_id2.color_attributes.new('Col', 'BYTE_COLOR', 'CORNER')
_ca.data.foreach_set('color', [1.0, 1.0, 1.0, 1.0, 1.0, 1.0, 1.0, 1.0, 1.0, 1.0, 1.0, 1.0, 1.0, 1.0, 1.0, 1.0, 1.0, 1.0, 1.0, 1.0, 1.0, 1.0, 1.0, 1.0, 1.0, 1.0, 1.0, 1.0, 1.0, 1.0, 1.0, 1.0, 1.0, 1.0, 1.0, 1.0, 1.0, 1.0, 1.0, 1.0, 1.0, 1.0, 1.0, 1.0, 1.0, 1.0, 1.0, 1.0, 1.0, 1.0, 1.0, 1.0, 1.0, 1.0, 1.0, 1.0, 1.0, 1.0, 1.0, 1.0, 1.0, 1.0, 1.0, 1.0])
me_id2.materials.append(mat_emissive)
me_id2.use_remesh_preserve_volume = False
me_id2.use_remesh_preserve_attributes = False
me_id2.use_mirror_vertex_groups = False
me_id2.update()
me_id1 = bpy.data.meshes.new('id1')
me_id1.from_pydata([(0.04204, 0.1294, 0.32), (0.136, 1.052e-07, 0.32), (0.04204, -0.1294, 0.32), (-0.1101, -0.07997, 0.32), (-0.1101, 0.07997, 0.32), (-0.1101, 0.07997, -0.32), (-0.1101, -0.07997, -0.32), (0.04204, -0.1294, -0.32), (0.136, 7.723e-08, -0.32), (0.04204, 0.1294, -0.32)], [], [(4, 0, 9, 5), (2, 3, 6, 7), (1, 2, 7, 8), (0, 1, 8, 9)])
_uv = me_id1.uv_layers.new(name='UVTex')
_uv.uv.foreach_set('vector', [1.0, 0.9375, 1.0, 1.0, 0.5, 1.0, 0.5, 0.9375, 1.0, 0.75, 1.0, 0.8125, 0.5, 0.8125, 0.5, 0.75, 1.0, 0.8125, 1.0, 0.875, 0.5, 0.875, 0.5, 0.8125, 1.0, 0.875, 1.0, 0.9375, 0.5, 0.9375, 0.5, 0.875])
_ca = me_id1.color_attributes.new('Col', 'BYTE_COLOR', 'CORNER')
_ca.data.foreach_set('color', [1.0, 1.0, 1.0, 1.0, 1.0, 1.0, 1.0, 1.0, 1.0, 1.0, 1.0, 1.0, 1.0, 1.0, 1.0, 1.0, 1.0, 1.0, 1.0, 1.0, 1.0, 1.0, 1.0, 1.0, 1.0, 1.0, 1.0, 1.0, 1.0, 1.0, 1.0, 1.0, 1.0, 1.0, 1.0, 1.0, 1.0, 1.0, 1.0, 1.0, 1.0, 1.0, 1.0, 1.0, 1.0, 1.0, 1.0, 1.0, 1.0, 1.0, 1.0, 1.0, 1.0, 1.0, 1.0, 1.0, 1.0, 1.0, 1.0, 1.0, 1.0, 1.0, 1.0, 1.0])
me_id1.materials.append(mat_emissive)
me_id1.use_remesh_preserve_volume = False
me_id1.use_remesh_preserve_attributes = False
me_id1.use_mirror_vertex_groups = False
me_id1.update()
me_status = bpy.data.meshes.new('status')
me_status.from_pydata([(0.04204, 0.1294, 0.32), (0.136, 1.052e-07, 0.32), (0.04204, -0.1294, 0.32), (-0.1101, -0.07997, 0.32), (-0.1101, 0.07997, 0.32), (-0.1101, 0.07997, -0.32), (-0.1101, -0.07997, -0.32), (0.04204, -0.1294, -0.32), (0.136, 7.723e-08, -0.32), (0.04204, 0.1294, -0.32)], [], [(2, 3, 6, 7), (1, 2, 7, 8), (0, 1, 8, 9), (3, 4, 5, 6)])
_uv = me_status.uv_layers.new(name='UVTex')
_uv.uv.foreach_set('vector', [0.375, 1.0, 0.25, 1.0, 0.25, 0.75, 0.375, 0.75, 0.25, 1.0, 0.125, 1.0, 0.125, 0.75, 0.25, 0.75, 0.5, 1.0, 0.375, 1.0, 0.375, 0.75, 0.5, 0.75, 0.5, 1.0, 0.375, 1.0, 0.375, 0.75, 0.5, 0.75])
_ca = me_status.color_attributes.new('Col', 'BYTE_COLOR', 'CORNER')
_ca.data.foreach_set('color', [1.0, 1.0, 1.0, 1.0, 1.0, 1.0, 1.0, 1.0, 1.0, 1.0, 1.0, 1.0, 1.0, 1.0, 1.0, 1.0, 1.0, 1.0, 1.0, 1.0, 1.0, 1.0, 1.0, 1.0, 1.0, 1.0, 1.0, 1.0, 1.0, 1.0, 1.0, 1.0, 1.0, 1.0, 1.0, 1.0, 1.0, 1.0, 1.0, 1.0, 1.0, 1.0, 1.0, 1.0, 1.0, 1.0, 1.0, 1.0, 1.0, 1.0, 1.0, 1.0, 1.0, 1.0, 1.0, 1.0, 1.0, 1.0, 1.0, 1.0, 1.0, 1.0, 1.0, 1.0])
me_status.materials.append(mat_emissive)
me_status.use_remesh_preserve_volume = False
me_status.use_remesh_preserve_attributes = False
me_status.use_mirror_vertex_groups = False
me_status.update()
me_unit = bpy.data.meshes.new('Unit')
me_unit.from_pydata([(0.37, -5.96e-08, 5.0), (0.37, -0.25, 5.0), (-0.37, 3.576e-07, 5.0), (0.37, -5.364e-07, 6.4), (-0.37, 0.0, 6.4), (0.32, -0.25, 6.35), (0.34, -0.24, 5.23), (-0.32, -0.25, 6.35), (0.37, -0.6, 6.4), (-0.37, -0.25, 5.1), (-0.37, -0.35, 5.1), (-0.37, -0.6, 6.4), (-0.37, -0.25, 6.4), (0.37, -0.35, 5.1), (0.37, -0.25, 5.1), (-0.19, -0.25, 6.03), (0.19, -0.25, 6.03), (-0.19, -0.25, 6.17), (0.19, -0.25, 6.17), (0.21, -0.24, 5.23), (0.21, -0.24, 6.01), (0.34, -0.24, 6.01), (0.32, -0.25, 6.19), (0.37, -0.25, 6.4), (0.34, -0.25, 5.23), (0.34, -0.25, 6.14), (0.21, -0.25, 6.07), (0.34, -0.25, 6.01), (0.21, -0.25, 6.01), (-0.32, -0.25, 6.19), (0.21, -0.25, 6.14), (-0.21, -0.25, 6.14), (-0.21, -0.25, 6.07), (-0.34, -0.25, 6.14), (0.34, -0.25, 5.17), (0.21, -0.25, 5.23), (0.21, -0.25, 5.17), (0.21, -0.25, 5.1), (0.34, -0.25, 5.04), (-0.21, -0.25, 5.17), (-0.21, -0.25, 5.23), (-0.34, -0.25, 5.17), (-0.34, -0.25, 6.01), (-0.34, -0.25, 5.23), (-0.37, -0.25, 5.0), (-0.21, -0.24, 6.01), (-0.21, -0.24, 5.23), (-0.34, -0.24, 6.01), (-0.34, -0.24, 5.23), (0.34, -0.25, 6.07), (-0.34, -0.25, 6.07), (-1.49e-07, -0.25, 6.01), (1.49e-08, -0.25, 5.23), (-0.21, -0.25, 6.01), (-0.34, -0.25, 5.1), (-0.34, -0.25, 5.04), (-0.21, -0.25, 5.1), (-0.21, -0.25, 5.04), (0.21, -0.25, 5.04), (0.34, -0.25, 5.1)], [(26, 30), (31, 32), (34, 38), (35, 37), (40, 56), (41, 55)], [(0, 1, 44, 2), (0, 3, 23, 1), (44, 12, 4, 2), (3, 4, 11, 8), (23, 8, 11, 12), (12, 11, 9), (9, 11, 10), (10, 11, 12), (10, 12, 9), (13, 14, 23), (13, 23, 8), (14, 13, 8), (23, 14, 8), (5, 23, 12, 7), (0, 2, 4, 3), (6, 21, 20, 19), (1, 23, 27), (1, 27, 24), (44, 42, 12), (34, 24, 35, 36), (41, 39, 40, 43), (44, 43, 42), (15, 53, 28, 16), (17, 18, 22, 29), (6, 19, 35, 24), (6, 24, 27, 21), (19, 20, 28, 35), (40, 46, 48, 43), (53, 45, 46, 40), (42, 43, 48, 47), (45, 47, 48, 46), (1, 38, 55, 44), (1, 24, 38), (55, 43, 44), (17, 29, 33, 31), (25, 22, 18, 30), (23, 25, 27), (12, 42, 33), (7, 12, 33, 29), (5, 22, 25, 23), (26, 28, 27, 49), (32, 50, 42, 53), (15, 17, 31, 53), (16, 28, 30, 18), (20, 21, 27, 28), (53, 42, 47, 45), (35, 28, 51, 52), (52, 51, 53, 40), (55, 57, 56, 54), (38, 59, 37, 58), (35, 40, 57, 58)])
me_unit.polygons.foreach_set('material_index', [0, 0, 0, 0, 0, 0, 0, 0, 0, 0, 0, 0, 0, 0, 0, 1, 0, 0, 0, 0, 0, 0, 0, 0, 0, 0, 0, 0, 0, 0, 1, 0, 0, 0, 0, 0, 0, 0, 0, 0, 0, 0, 0, 0, 0, 0, 0, 0, 0, 0, 0])
_uv = me_unit.uv_layers.new(name='UVTex')
_uv.uv.foreach_set('vector', [0.03125, 0.04688, 0.03125, 0.01562, 0.09375, 0.01562, 0.09375, 0.04688, 0.03125, 0.04688, 0.03125, 0.01562, 0.09375, 0.01562, 0.09375, 0.04688, 0.03125, 0.04688, 0.03125, 0.01562, 0.09375, 0.01562, 0.09375, 0.04688, 0.03125, 0.04688, 0.03125, 0.01562, 0.09375, 0.01562, 0.09375, 0.04688, 0.03125, 0.04688, 0.03125, 0.01562, 0.09375, 0.01562, 0.09375, 0.04688, 0.03125, 0.04688, 0.03125, 0.01562, 0.09375, 0.01562, 0.03125, 0.04688, 0.03125, 0.01562, 0.09375, 0.01562, 0.03125, 0.04688, 0.03125, 0.01562, 0.09375, 0.01562, 0.03125, 0.04688, 0.03125, 0.01562, 0.09375, 0.01562, 0.03125, 0.04688, 0.03125, 0.01562, 0.09375, 0.01562, 0.03125, 0.04688, 0.03125, 0.01562, 0.09375, 0.01562, 0.03125, 0.04688, 0.03125, 0.01562, 0.09375, 0.01562, 0.03125, 0.04688, 0.03125, 0.01562, 0.09375, 0.01562, 0.03125, 0.04688, 0.03125, 0.01562, 0.09375, 0.01562, 0.09375, 0.04688, 0.03125, 0.04688, 0.03125, 0.01562, 0.09375, 0.01562, 0.09375, 0.04688, 0.375, 0.375, 0.375, 0.75, 0.25, 0.75, 0.25, 0.375, 0.03125, 0.04688, 0.03125, 0.01562, 0.09375, 0.01562, 0.03125, 0.04688, 0.03125, 0.01562, 0.09375, 0.01562, 0.03125, 0.04688, 0.03125, 0.01562, 0.09375, 0.01562, 0.2188, 0.3398, 0.2188, 0.3711, 0.09375, 0.3711, 0.09375, 0.3398, 0.2188, 0.3398, 0.09375, 0.3398, 0.09375, 0.3711, 0.2188, 0.3711, 0.03125, 0.04688, 0.03125, 0.01562, 0.09375, 0.01562, 0.1133, 0.3516, 0.1094, 0.3496, 0.2031, 0.3496, 0.1992, 0.3516, 0.03125, 0.04688, 0.03125, 0.01562, 0.09375, 0.01562, 0.09375, 0.04688, 0.03125, 0.04688, 0.03125, 0.01562, 0.09375, 0.01562, 0.09375, 0.04688, 0.03125, 0.04688, 0.03125, 0.01562, 0.09375, 0.01562, 0.09375, 0.04688, 0.03125, 0.04688, 0.03125, 0.01562, 0.09375, 0.01562, 0.09375, 0.04688, 0.03125, 0.04688, 0.03125, 0.01562, 0.09375, 0.01562, 0.09375, 0.04688, 0.03125, 0.04688, 0.03125, 0.01562, 0.09375, 0.01562, 0.09375, 0.04688, 0.03125, 0.04688, 0.03125, 0.01562, 0.09375, 0.01562, 0.09375, 0.04688, 0.25, 0.75, 0.375, 0.75, 0.375, 0.375, 0.25, 0.375, 0.03125, 0.04688, 0.03125, 0.01562, 0.09375, 0.01562, 0.09375, 0.04688, 0.03125, 0.04688, 0.03125, 0.01562, 0.09375, 0.01562, 0.03125, 0.04688, 0.03125, 0.01562, 0.09375, 0.01562, 0.03125, 0.04688, 0.03125, 0.01562, 0.03125, 0.01562, 0.09375, 0.01562, 0.09375, 0.01562, 0.03125, 0.04688, 0.03125, 0.04688, 0.03125, 0.01562, 0.03125, 0.04688, 0.03125, 0.01562, 0.09375, 0.01562, 0.03125, 0.04688, 0.03125, 0.01562, 0.09375, 0.01562, 0.03125, 0.04688, 0.03125, 0.01562, 0.09375, 0.01562, 0.03125, 0.04688, 0.03125, 0.04688, 0.03125, 0.01562, 0.03125, 0.01562, 0.09375, 0.01562, 0.09375, 0.3711, 0.09375, 0.3398, 0.2188, 0.3398, 0.2188, 0.3711, 0.09375, 0.3711, 0.2188, 0.3711, 0.2188, 0.3398, 0.09375, 0.3398, 0.03125, 0.04688, 0.03125, 0.01562, 0.09375, 0.01562, 0.09375, 0.04688, 0.03125, 0.04688, 0.03125, 0.01562, 0.09375, 0.01562, 0.09375, 0.04688, 0.03125, 0.04688, 0.03125, 0.01562, 0.09375, 0.01562, 0.09375, 0.04688, 0.03125, 0.04688, 0.03125, 0.01562, 0.09375, 0.01562, 0.09375, 0.04688, 0.2344, 0.001953, 0.2344, 0.4062, 0.007812, 0.4062, 0.007812, 0.001953, 0.007812, 0.001953, 0.007812, 0.4062, 0.2344, 0.4062, 0.2344, 0.001953, 0.2188, 0.3398, 0.09375, 0.3398, 0.09375, 0.3711, 0.2188, 0.3711, 0.2188, 0.3398, 0.2188, 0.3711, 0.09375, 0.3711, 0.09375, 0.3398, 0.03125, 0.04688, 0.03125, 0.01562, 0.09375, 0.01562, 0.09375, 0.04688])
_ca = me_unit.color_attributes.new('Col', 'BYTE_COLOR', 'CORNER')
_ca.data.foreach_set('color', [1.0, 1.0, 1.0, 1.0, 1.0, 1.0, 1.0, 1.0, 1.0, 1.0, 1.0, 1.0, 1.0, 1.0, 1.0, 1.0, 1.0, 1.0, 1.0, 1.0, 1.0, 1.0, 1.0, 1.0, 1.0, 1.0, 1.0, 1.0, 1.0, 1.0, 1.0, 1.0, 1.0, 1.0, 1.0, 1.0, 1.0, 1.0, 1.0, 1.0, 1.0, 1.0, 1.0, 1.0, 1.0, 1.0, 1.0, 1.0, 1.0, 1.0, 1.0, 1.0, 1.0, 1.0, 1.0, 1.0, 1.0, 1.0, 1.0, 1.0, 1.0, 1.0, 1.0, 1.0, 1.0, 1.0, 1.0, 1.0, 1.0, 1.0, 1.0, 1.0, 1.0, 1.0, 1.0, 1.0, 1.0, 1.0, 1.0, 1.0, 1.0, 1.0, 1.0, 1.0, 1.0, 1.0, 1.0, 1.0, 1.0, 1.0, 1.0, 1.0, 1.0, 1.0, 1.0, 1.0, 1.0, 1.0, 1.0, 1.0, 1.0, 1.0, 1.0, 1.0, 1.0, 1.0, 1.0, 1.0, 1.0, 1.0, 1.0, 1.0, 1.0, 1.0, 1.0, 1.0, 1.0, 1.0, 1.0, 1.0, 1.0, 1.0, 1.0, 1.0, 1.0, 1.0, 1.0, 1.0, 1.0, 1.0, 1.0, 1.0, 1.0, 1.0, 1.0, 1.0, 1.0, 1.0, 1.0, 1.0, 1.0, 1.0, 1.0, 1.0, 1.0, 1.0, 1.0, 1.0, 1.0, 1.0, 1.0, 1.0, 1.0, 1.0, 1.0, 1.0, 1.0, 1.0, 1.0, 1.0, 1.0, 1.0, 1.0, 1.0, 1.0, 1.0, 1.0, 1.0, 1.0, 1.0, 1.0, 1.0, 1.0, 1.0, 1.0, 1.0, 1.0, 1.0, 1.0, 1.0, 1.0, 1.0, 1.0, 1.0, 1.0, 1.0, 1.0, 1.0, 1.0, 1.0, 1.0, 1.0, 1.0, 1.0, 1.0, 1.0, 1.0, 1.0, 1.0, 1.0, 1.0, 1.0, 1.0, 1.0, 1.0, 1.0, 1.0, 1.0, 1.0, 1.0, 1.0, 1.0, 1.0, 1.0, 1.0, 1.0, 1.0, 1.0, 1.0, 1.0, 1.0, 1.0, 1.0, 1.0, 1.0, 1.0, 1.0, 1.0, 1.0, 1.0, 1.0, 1.0, 1.0, 1.0, 1.0, 1.0, 1.0, 1.0, 1.0, 1.0, 1.0, 1.0, 1.0, 1.0, 1.0, 1.0, 1.0, 1.0, 1.0, 1.0, 1.0, 1.0, 1.0, 1.0, 1.0, 1.0, 1.0, 1.0, 1.0, 1.0, 1.0, 1.0, 1.0, 1.0, 1.0, 1.0, 1.0, 1.0, 1.0, 1.0, 1.0, 1.0, 1.0, 1.0, 1.0, 1.0, 1.0, 1.0, 1.0, 1.0, 1.0, 1.0, 1.0, 1.0, 1.0, 1.0, 1.0, 1.0, 1.0, 1.0, 1.0, 1.0, 1.0, 1.0, 1.0, 1.0, 1.0, 1.0, 1.0, 1.0, 1.0, 1.0, 1.0, 1.0, 1.0, 1.0, 1.0, 1.0, 1.0, 1.0, 1.0, 1.0, 1.0, 1.0, 1.0, 1.0, 1.0, 1.0, 1.0, 1.0, 1.0, 1.0, 1.0, 1.0, 1.0, 1.0, 1.0, 1.0, 1.0, 1.0, 1.0, 1.0, 1.0, 1.0, 1.0, 1.0, 1.0, 1.0, 1.0, 1.0, 1.0, 1.0, 1.0, 1.0, 1.0, 1.0, 1.0, 1.0, 1.0, 1.0, 1.0, 1.0, 1.0, 1.0, 1.0, 1.0, 1.0, 1.0, 1.0, 1.0, 1.0, 1.0, 1.0, 1.0, 1.0, 1.0, 1.0, 1.0, 1.0, 1.0, 1.0, 1.0, 1.0, 1.0, 1.0, 1.0, 1.0, 1.0, 1.0, 1.0, 1.0, 1.0, 1.0, 1.0, 1.0, 1.0, 1.0, 1.0, 1.0, 1.0, 1.0, 1.0, 1.0, 1.0, 1.0, 1.0, 1.0, 1.0, 1.0, 1.0, 1.0, 1.0, 1.0, 1.0, 1.0, 1.0, 1.0, 1.0, 1.0, 1.0, 1.0, 1.0, 1.0, 1.0, 1.0, 1.0, 1.0, 1.0, 1.0, 1.0, 1.0, 1.0, 1.0, 1.0, 1.0, 1.0, 1.0, 1.0, 1.0, 1.0, 1.0, 1.0, 1.0, 1.0, 1.0, 1.0, 1.0, 1.0, 1.0, 1.0, 1.0, 1.0, 1.0, 1.0, 1.0, 1.0, 1.0, 1.0, 1.0, 1.0, 1.0, 1.0, 1.0, 1.0, 1.0, 1.0, 1.0, 1.0, 1.0, 1.0, 1.0, 1.0, 1.0, 1.0, 1.0, 1.0, 1.0, 1.0, 1.0, 1.0, 1.0, 1.0, 1.0, 1.0, 1.0, 1.0, 1.0, 1.0, 1.0, 1.0, 1.0, 1.0, 1.0, 1.0, 1.0, 1.0, 1.0, 1.0, 1.0, 1.0, 1.0, 1.0, 1.0, 1.0, 1.0, 1.0, 1.0, 1.0, 1.0, 1.0, 1.0, 1.0, 1.0, 1.0, 1.0, 1.0, 1.0, 1.0, 1.0, 1.0, 1.0, 1.0, 1.0, 1.0, 1.0, 1.0, 1.0, 1.0, 1.0, 1.0, 1.0, 1.0, 1.0, 1.0, 1.0, 1.0, 1.0, 1.0, 1.0, 1.0, 1.0, 1.0, 1.0, 1.0, 1.0, 1.0, 1.0, 1.0, 1.0, 1.0, 1.0, 1.0, 1.0, 1.0, 1.0, 1.0, 1.0, 1.0, 1.0, 1.0, 1.0, 1.0, 1.0, 1.0, 1.0, 1.0, 1.0, 1.0, 1.0, 1.0, 1.0, 1.0, 1.0, 1.0, 1.0, 1.0, 1.0, 1.0, 1.0, 1.0, 1.0, 1.0, 1.0, 1.0, 1.0, 1.0, 1.0, 1.0, 1.0, 1.0, 1.0, 1.0, 1.0, 1.0, 1.0, 1.0, 1.0, 1.0, 1.0, 1.0, 1.0, 1.0, 1.0, 1.0, 1.0, 1.0, 1.0, 1.0, 1.0, 1.0, 1.0, 1.0, 1.0, 1.0, 1.0, 1.0, 1.0, 1.0, 1.0, 1.0, 1.0, 1.0, 1.0, 1.0, 1.0, 1.0, 1.0, 1.0, 1.0, 1.0, 1.0, 1.0, 1.0, 1.0, 1.0, 1.0, 1.0, 1.0, 1.0, 1.0, 1.0, 1.0, 1.0, 1.0, 1.0, 1.0, 1.0, 1.0, 1.0, 1.0, 1.0, 1.0, 1.0, 1.0, 1.0, 1.0, 1.0, 1.0, 1.0, 1.0, 1.0, 1.0, 1.0, 1.0, 1.0, 1.0, 1.0, 1.0, 1.0, 1.0, 1.0, 1.0, 1.0, 1.0, 1.0, 1.0, 1.0, 1.0, 1.0, 1.0, 1.0, 1.0, 1.0, 1.0, 1.0, 1.0, 1.0, 1.0, 1.0, 1.0, 1.0, 1.0, 1.0, 1.0, 1.0, 1.0, 1.0, 1.0, 1.0, 1.0, 1.0, 1.0, 1.0, 1.0, 1.0, 1.0, 1.0, 1.0, 1.0, 1.0, 1.0, 1.0, 1.0, 1.0, 1.0, 1.0, 1.0, 1.0, 1.0, 1.0, 1.0, 1.0, 1.0, 1.0, 1.0, 1.0, 1.0, 1.0, 1.0, 1.0, 1.0, 1.0, 1.0, 1.0, 1.0, 1.0, 1.0, 1.0, 1.0, 1.0, 1.0, 1.0, 1.0, 1.0, 1.0, 1.0, 1.0, 1.0, 1.0, 1.0, 1.0, 1.0, 1.0, 1.0, 1.0, 1.0, 1.0, 1.0, 1.0, 1.0, 1.0, 1.0])
me_unit.materials.append(mat_none)
me_unit.materials.append(mat_emissive)
me_unit.use_remesh_preserve_volume = False
me_unit.use_remesh_preserve_attributes = False
me_unit.use_mirror_vertex_groups = False
me_unit.update()
me_unit_001 = bpy.data.meshes.new('Unit.001')
me_unit_001.from_pydata([(0.37, -5.96e-08, 5.0), (0.37, -0.25, 5.0), (-0.37, 3.576e-07, 5.0), (0.37, -5.364e-07, 6.4), (-0.37, 0.0, 6.4), (0.32, -0.25, 6.35), (0.34, -0.25, 5.23), (-0.32, -0.25, 6.35), (0.37, -0.6, 6.4), (-0.37, -0.25, 5.1), (-0.37, -0.35, 5.1), (-0.37, -0.6, 6.4), (-0.37, -0.25, 6.4), (0.37, -0.35, 5.1), (0.37, -0.25, 5.1), (-0.19, -0.25, 6.03), (0.19, -0.25, 6.03), (-0.19, -0.25, 6.17), (0.19, -0.25, 6.17), (0.32, -0.25, 6.19), (0.37, -0.25, 6.4), (0.34, -0.25, 6.14), (0.21, -0.25, 6.07), (0.34, -0.25, 6.01), (0.21, -0.25, 6.01), (-0.32, -0.25, 6.19), (0.21, -0.25, 6.14), (-0.21, -0.25, 6.14), (-0.21, -0.25, 6.07), (-0.34, -0.25, 6.14), (0.34, -0.25, 5.17), (0.21, -0.25, 5.23), (0.21, -0.25, 5.17), (0.21, -0.25, 5.1), (0.34, -0.25, 5.04), (-0.21, -0.25, 5.17), (-0.34, -0.25, 5.17), (-0.34, -0.25, 6.01), (-0.34, -0.25, 5.23), (-0.37, -0.25, 5.0), (-0.21, -0.25, 5.23), (0.34, -0.25, 6.07), (-0.34, -0.25, 6.07), (-1.49e-07, -0.25, 6.01), (1.49e-08, -0.25, 5.23), (-0.21, -0.25, 6.01), (-0.34, -0.25, 5.1), (-0.34, -0.25, 5.04), (-0.21, -0.25, 5.1), (-0.21, -0.25, 5.04), (0.21, -0.25, 5.04), (0.34, -0.25, 5.1), (0.34, -0.25, 6.07), (-0.21, -0.25, 6.07), (-0.34, -0.25, 6.07), (-0.34, -0.25, 6.14), (-0.21, -0.25, 6.14), (0.21, -0.25, 6.07), (0.21, -0.25, 6.14), (0.34, -0.25, 6.14)], [(22, 26), (27, 28), (30, 34), (31, 33), (36, 47), (40, 48)], [(0, 3, 20, 1), (39, 12, 4, 2), (3, 4, 11, 8), (12, 11, 9), (9, 11, 10), (10, 11, 12), (10, 12, 9), (13, 14, 20), (13, 20, 8), (14, 13, 8), (20, 14, 8), (5, 20, 12, 7), (0, 2, 4, 3), (6, 23, 24, 31), (1, 20, 23), (1, 23, 6), (39, 37, 12), (30, 6, 31, 32), (36, 35, 40, 38), (39, 38, 37), (15, 45, 24, 16), (17, 18, 19, 25), (45, 37, 38, 40), (1, 34, 47, 39), (1, 6, 34), (47, 38, 39), (17, 25, 29, 27), (21, 19, 18, 26), (20, 21, 23), (12, 37, 29), (7, 12, 29, 25), (5, 19, 21, 20), (22, 24, 23, 41), (28, 42, 37, 45), (15, 17, 27, 45), (16, 24, 26, 18), (31, 24, 43, 44), (44, 43, 45, 40), (47, 49, 48, 46), (34, 51, 33, 50), (31, 40, 49, 50), (30, 32, 33, 51), (35, 36, 46, 48), (56, 55, 54, 53), (59, 58, 57, 52), (15, 16, 18, 17), (5, 7, 25, 19)])
_uv = me_unit_001.uv_layers.new(name='UVTex')
_uv.uv.foreach_set('vector', [0.03125, 0.04688, 0.03125, 0.01562, 0.09375, 0.01562, 0.09375, 0.04688, 0.03125, 0.04688, 0.03125, 0.01562, 0.09375, 0.01562, 0.09375, 0.04688, 0.03125, 0.04688, 0.03125, 0.01562, 0.09375, 0.01562, 0.09375, 0.04688, 0.03125, 0.04688, 0.03125, 0.01562, 0.09375, 0.01562, 0.03125, 0.04688, 0.03125, 0.01562, 0.09375, 0.01562, 0.03125, 0.04688, 0.03125, 0.01562, 0.09375, 0.01562, 0.03125, 0.04688, 0.03125, 0.01562, 0.09375, 0.01562, 0.03125, 0.04688, 0.03125, 0.01562, 0.09375, 0.01562, 0.03125, 0.04688, 0.03125, 0.01562, 0.09375, 0.01562, 0.03125, 0.04688, 0.03125, 0.01562, 0.09375, 0.01562, 0.03125, 0.04688, 0.03125, 0.01562, 0.09375, 0.01562, 0.03125, 0.04688, 0.03125, 0.01562, 0.09375, 0.01562, 0.09375, 0.04688, 0.03125, 0.04688, 0.03125, 0.01562, 0.09375, 0.01562, 0.09375, 0.04688, 0.5, 0.375, 0.5, 0.75, 0.375, 0.75, 0.375, 0.375, 0.03125, 0.04688, 0.03125, 0.01562, 0.09375, 0.01562, 0.03125, 0.04688, 0.03125, 0.01562, 0.09375, 0.01562, 0.03125, 0.04688, 0.03125, 0.01562, 0.09375, 0.01562, 0.2188, 0.3398, 0.2188, 0.3711, 0.09375, 0.3711, 0.09375, 0.3398, 0.2188, 0.3398, 0.09375, 0.3398, 0.09375, 0.3711, 0.2188, 0.3711, 0.03125, 0.04688, 0.03125, 0.01562, 0.09375, 0.01562, 0.1133, 0.3516, 0.1094, 0.3496, 0.2031, 0.3496, 0.1992, 0.3516, 0.03125, 0.04688, 0.03125, 0.01562, 0.09375, 0.01562, 0.09375, 0.04688, 0.375, 0.75, 0.5, 0.75, 0.5, 0.375, 0.375, 0.375, 0.03125, 0.04688, 0.03125, 0.01562, 0.09375, 0.01562, 0.09375, 0.04688, 0.03125, 0.04688, 0.03125, 0.01562, 0.09375, 0.01562, 0.03125, 0.04688, 0.03125, 0.01562, 0.09375, 0.01562, 0.03125, 0.04688, 0.03125, 0.01562, 0.03125, 0.01562, 0.09375, 0.01562, 0.09375, 0.01562, 0.03125, 0.04688, 0.03125, 0.04688, 0.03125, 0.01562, 0.03125, 0.04688, 0.03125, 0.01562, 0.09375, 0.01562, 0.03125, 0.04688, 0.03125, 0.01562, 0.09375, 0.01562, 0.03125, 0.04688, 0.03125, 0.01562, 0.09375, 0.01562, 0.03125, 0.04688, 0.03125, 0.04688, 0.03125, 0.01562, 0.03125, 0.01562, 0.09375, 0.01562, 0.09375, 0.3711, 0.09375, 0.3398, 0.2188, 0.3398, 0.2188, 0.3711, 0.09375, 0.3711, 0.2188, 0.3711, 0.2188, 0.3398, 0.09375, 0.3398, 0.03125, 0.04688, 0.03125, 0.01562, 0.09375, 0.01562, 0.09375, 0.04688, 0.03125, 0.04688, 0.03125, 0.01562, 0.09375, 0.01562, 0.09375, 0.04688, 0.2344, 0.001953, 0.2344, 0.4062, 0.007812, 0.4062, 0.007812, 0.001953, 0.007812, 0.001953, 0.007812, 0.4062, 0.2344, 0.4062, 0.2344, 0.001953, 0.2188, 0.3398, 0.09375, 0.3398, 0.09375, 0.3711, 0.2188, 0.3711, 0.2188, 0.3398, 0.2188, 0.3711, 0.09375, 0.3711, 0.09375, 0.3398, 0.03125, 0.04688, 0.03125, 0.01562, 0.09375, 0.01562, 0.09375, 0.04688, 0.5, 0.4062, 0.375, 0.4062, 0.375, 0.373, 0.5, 0.373, 0.375, 0.4062, 0.5, 0.4062, 0.5, 0.373, 0.375, 0.373, 0.375, 0.4062, 0.5, 0.4062, 0.5, 0.373, 0.375, 0.373, 0.5, 0.4062, 0.375, 0.4062, 0.375, 0.373, 0.5, 0.373, 0.09766, 0.9824, 0.09766, 0.9844, 0.09375, 0.9844, 0.09375, 0.9824, 0.375, 1.0, 0.375, 0.75, 0.5, 0.75, 0.5, 1.0])
_ca = me_unit_001.color_attributes.new('Col', 'BYTE_COLOR', 'CORNER')
_ca.data.foreach_set('color', [1.0, 1.0, 1.0, 1.0, 1.0, 1.0, 1.0, 1.0, 1.0, 1.0, 1.0, 1.0, 1.0, 1.0, 1.0, 1.0, 1.0, 1.0, 1.0, 1.0, 1.0, 1.0, 1.0, 1.0, 1.0, 1.0, 1.0, 1.0, 1.0, 1.0, 1.0, 1.0, 1.0, 1.0, 1.0, 1.0, 1.0, 1.0, 1.0, 1.0, 1.0, 1.0, 1.0, 1.0, 1.0, 1.0, 1.0, 1.0, 1.0, 1.0, 1.0, 1.0, 1.0, 1.0, 1.0, 1.0, 1.0, 1.0, 1.0, 1.0, 1.0, 1.0, 1.0, 1.0, 1.0, 1.0, 1.0, 1.0, 1.0, 1.0, 1.0, 1.0, 1.0, 1.0, 1.0, 1.0, 1.0, 1.0, 1.0, 1.0, 1.0, 1.0, 1.0, 1.0, 1.0, 1.0, 1.0, 1.0, 1.0, 1.0, 1.0, 1.0, 1.0, 1.0, 1.0, 1.0, 1.0, 1.0, 1.0, 1.0, 1.0, 1.0, 1.0, 1.0, 1.0, 1.0, 1.0, 1.0, 1.0, 1.0, 1.0, 1.0, 1.0, 1.0, 1.0, 1.0, 1.0, 1.0, 1.0, 1.0, 1.0, 1.0, 1.0, 1.0, 1.0, 1.0, 1.0, 1.0, 1.0, 1.0, 1.0, 1.0, 1.0, 1.0, 1.0, 1.0, 1.0, 1.0, 1.0, 1.0, 1.0, 1.0, 1.0, 1.0, 1.0, 1.0, 1.0, 1.0, 1.0, 1.0, 1.0, 1.0, 1.0, 1.0, 1.0, 1.0, 1.0, 1.0, 1.0, 1.0, 1.0, 1.0, 1.0, 1.0, 1.0, 1.0, 1.0, 1.0, 1.0, 1.0, 1.0, 1.0, 1.0, 1.0, 1.0, 1.0, 1.0, 1.0, 1.0, 1.0, 1.0, 1.0, 1.0, 1.0, 1.0, 1.0, 1.0, 1.0, 1.0, 1.0, 1.0, 1.0, 1.0, 1.0, 1.0, 1.0, 1.0, 1.0, 1.0, 1.0, 1.0, 1.0, 1.0, 1.0, 1.0, 1.0, 1.0, 1.0, 1.0, 1.0, 1.0, 1.0, 1.0, 1.0, 1.0, 1.0, 1.0, 1.0, 1.0, 1.0, 1.0, 1.0, 1.0, 1.0, 1.0, 1.0, 1.0, 1.0, 1.0, 1.0, 1.0, 1.0, 1.0, 1.0, 1.0, 1.0, 1.0, 1.0, 1.0, 1.0, 1.0, 1.0, 1.0, 1.0, 1.0, 1.0, 1.0, 1.0, 1.0, 1.0, 1.0, 1.0, 1.0, 1.0, 1.0, 1.0, 1.0, 1.0, 1.0, 1.0, 1.0, 1.0, 1.0, 1.0, 1.0, 1.0, 1.0, 1.0, 1.0, 1.0, 1.0, 1.0, 1.0, 1.0, 1.0, 1.0, 1.0, 1.0, 1.0, 1.0, 1.0, 1.0, 1.0, 1.0, 1.0, 1.0, 1.0, 1.0, 1.0, 1.0, 1.0, 1.0, 1.0, 1.0, 1.0, 1.0, 1.0, 1.0, 1.0, 1.0, 1.0, 1.0, 1.0, 1.0, 1.0, 1.0, 1.0, 1.0, 1.0, 1.0, 1.0, 1.0, 1.0, 1.0, 1.0, 1.0, 1.0, 1.0, 1.0, 1.0, 1.0, 1.0, 1.0, 1.0, 1.0, 1.0, 1.0, 1.0, 1.0, 1.0, 1.0, 1.0, 1.0, 1.0, 1.0, 1.0, 1.0, 1.0, 1.0, 1.0, 1.0, 1.0, 1.0, 1.0, 1.0, 1.0, 1.0, 1.0, 1.0, 1.0, 1.0, 1.0, 1.0, 1.0, 1.0, 1.0, 1.0, 1.0, 1.0, 1.0, 1.0, 1.0, 1.0, 1.0, 1.0, 1.0, 1.0, 1.0, 1.0, 1.0, 1.0, 1.0, 1.0, 1.0, 1.0, 1.0, 1.0, 1.0, 1.0, 1.0, 1.0, 1.0, 1.0, 1.0, 1.0, 1.0, 1.0, 1.0, 1.0, 1.0, 1.0, 1.0, 1.0, 1.0, 1.0, 1.0, 1.0, 1.0, 1.0, 1.0, 1.0, 1.0, 1.0, 1.0, 1.0, 1.0, 1.0, 1.0, 1.0, 1.0, 1.0, 1.0, 1.0, 1.0, 1.0, 1.0, 1.0, 1.0, 1.0, 1.0, 1.0, 1.0, 1.0, 1.0, 1.0, 1.0, 1.0, 1.0, 1.0, 1.0, 1.0, 1.0, 1.0, 1.0, 1.0, 1.0, 1.0, 1.0, 1.0, 1.0, 1.0, 1.0, 1.0, 1.0, 1.0, 1.0, 1.0, 1.0, 1.0, 1.0, 1.0, 1.0, 1.0, 1.0, 1.0, 1.0, 1.0, 1.0, 1.0, 1.0, 1.0, 1.0, 1.0, 1.0, 1.0, 1.0, 1.0, 1.0, 1.0, 1.0, 1.0, 1.0, 1.0, 1.0, 1.0, 1.0, 1.0, 1.0, 1.0, 1.0, 1.0, 1.0, 1.0, 1.0, 1.0, 1.0, 1.0, 1.0, 1.0, 1.0, 1.0, 1.0, 1.0, 1.0, 1.0, 1.0, 1.0, 1.0, 1.0, 1.0, 1.0, 1.0, 1.0, 1.0, 1.0, 1.0, 1.0, 1.0, 1.0, 1.0, 1.0, 1.0, 1.0, 1.0, 1.0, 1.0, 1.0, 1.0, 1.0, 1.0, 1.0, 1.0, 1.0, 1.0, 1.0, 1.0, 1.0, 1.0, 1.0, 1.0, 1.0, 1.0, 1.0, 1.0, 1.0, 1.0, 1.0, 1.0, 1.0, 1.0, 1.0, 1.0, 1.0, 1.0, 1.0, 1.0, 1.0, 1.0, 1.0, 1.0, 1.0, 1.0, 1.0, 1.0, 1.0, 1.0, 1.0, 1.0, 1.0, 1.0, 1.0, 1.0, 1.0, 1.0, 1.0, 1.0, 1.0, 1.0, 1.0, 1.0, 1.0, 1.0, 1.0, 1.0, 1.0, 1.0, 1.0, 1.0, 1.0, 1.0, 1.0, 1.0, 1.0, 1.0, 1.0, 1.0, 1.0, 1.0, 1.0, 1.0, 1.0, 1.0, 1.0, 1.0, 1.0, 1.0, 1.0, 1.0, 1.0, 1.0, 1.0, 1.0, 1.0, 1.0, 1.0, 1.0, 1.0, 1.0, 1.0, 1.0, 1.0, 1.0, 1.0, 1.0, 1.0, 1.0, 1.0, 1.0, 1.0, 1.0, 1.0, 1.0, 1.0, 1.0, 1.0, 1.0, 1.0, 1.0, 1.0, 1.0, 1.0, 1.0, 1.0, 1.0, 1.0, 1.0, 1.0, 1.0, 1.0, 1.0, 1.0, 1.0, 1.0, 1.0, 1.0, 1.0, 1.0, 1.0, 1.0, 1.0, 1.0, 1.0, 1.0, 1.0, 1.0, 1.0, 1.0, 1.0, 1.0, 1.0, 1.0, 1.0, 1.0, 1.0, 1.0, 1.0, 1.0, 1.0, 1.0, 1.0, 1.0, 1.0, 1.0, 1.0, 1.0, 1.0, 1.0, 1.0, 1.0, 1.0, 1.0, 1.0, 1.0, 1.0, 1.0, 1.0, 1.0, 1.0])
me_unit_001.use_remesh_preserve_volume = False
me_unit_001.use_remesh_preserve_attributes = False
me_unit_001.use_mirror_vertex_groups = False
me_unit_001.update()
me_azimuth_001 = bpy.data.meshes.new('Azimuth.001')
me_azimuth_001.from_pydata([(0.01, -0.22, -0.45), (-5.736e-08, -0.23, -0.45), (-0.01, -0.22, -0.45), (-5.888e-08, -0.21, -0.45), (0.01, -0.22, 0.45), (-6.185e-08, -0.23, 0.45), (-0.01, -0.22, 0.45), (-6.032e-08, -0.21, 0.45), (1.867e-08, -0.22, -0.46), (2.058e-08, -0.22, 0.46)], [], [(8, 0, 1), (9, 5, 4), (8, 1, 2), (9, 6, 5), (8, 2, 3), (9, 7, 6), (3, 0, 8), (9, 4, 7), (0, 4, 5, 1), (1, 5, 6, 2), (2, 6, 7, 3), (4, 0, 3, 7)])
me_azimuth_001.polygons.foreach_set('use_smooth', [True] * 12)
_uv = me_azimuth_001.uv_layers.new(name='UVTex')
_uv.uv.foreach_set('vector', [0.003906, 0.2168, 0.003906, 0.2246, 0.01953, 0.2168, 0.003906, 0.2246, 0.003906, 0.2168, 0.01953, 0.2168, 0.003906, 0.2168, 0.01953, 0.2168, 0.003906, 0.2246, 0.003906, 0.2246, 0.01953, 0.2168, 0.003906, 0.2168, 0.003906, 0.2168, 0.003906, 0.2246, 0.01953, 0.2168, 0.003906, 0.2246, 0.003906, 0.2168, 0.01953, 0.2168, 0.01953, 0.2168, 0.003906, 0.2246, 0.003906, 0.2168, 0.003906, 0.2246, 0.01953, 0.2168, 0.003906, 0.2168, 0.003906, 0.291, 0.003906, 0.1348, 0.01953, 0.1348, 0.01953, 0.291, 0.01953, 0.291, 0.01953, 0.1348, 0.003906, 0.1348, 0.003906, 0.291, 0.003906, 0.291, 0.003906, 0.1348, 0.01953, 0.1348, 0.01953, 0.291, 0.003906, 0.1348, 0.003906, 0.291, 0.01953, 0.291, 0.01953, 0.1348])
_ca = me_azimuth_001.color_attributes.new('Col', 'BYTE_COLOR', 'CORNER')
_ca.data.foreach_set('color', [1.0, 1.0, 1.0, 1.0, 1.0, 1.0, 1.0, 1.0, 1.0, 1.0, 1.0, 1.0, 1.0, 1.0, 1.0, 1.0, 1.0, 1.0, 1.0, 1.0, 1.0, 1.0, 1.0, 1.0, 1.0, 1.0, 1.0, 1.0, 1.0, 1.0, 1.0, 1.0, 1.0, 1.0, 1.0, 1.0, 1.0, 1.0, 1.0, 1.0, 1.0, 1.0, 1.0, 1.0, 1.0, 1.0, 1.0, 1.0, 1.0, 1.0, 1.0, 1.0, 1.0, 1.0, 1.0, 1.0, 1.0, 1.0, 1.0, 1.0, 1.0, 1.0, 1.0, 1.0, 1.0, 1.0, 1.0, 1.0, 1.0, 1.0, 1.0, 1.0, 1.0, 1.0, 1.0, 1.0, 1.0, 1.0, 1.0, 1.0, 1.0, 1.0, 1.0, 1.0, 1.0, 1.0, 1.0, 1.0, 1.0, 1.0, 1.0, 1.0, 1.0, 1.0, 1.0, 1.0, 1.0, 1.0, 1.0, 1.0, 1.0, 1.0, 1.0, 1.0, 1.0, 1.0, 1.0, 1.0, 1.0, 1.0, 1.0, 1.0, 1.0, 1.0, 1.0, 1.0, 1.0, 1.0, 1.0, 1.0, 1.0, 1.0, 1.0, 1.0, 1.0, 1.0, 1.0, 1.0, 1.0, 1.0, 1.0, 1.0, 1.0, 1.0, 1.0, 1.0, 1.0, 1.0, 1.0, 1.0, 1.0, 1.0, 1.0, 1.0, 1.0, 1.0, 1.0, 1.0, 1.0, 1.0, 1.0, 1.0, 1.0, 1.0, 1.0, 1.0, 1.0, 1.0, 1.0, 1.0])
me_azimuth_001.use_remesh_preserve_volume = False
me_azimuth_001.use_remesh_preserve_attributes = False
me_azimuth_001.use_mirror_vertex_groups = False
me_azimuth_001.update()
arm_idle = bpy.data.armatures.new('Idle')  # bones are not reproduced
arm_distance_002 = bpy.data.armatures.new('distance.002')  # bones are not reproduced
arm_track = bpy.data.armatures.new('track')  # bones are not reproduced
arm_stop = bpy.data.armatures.new('stop')  # bones are not reproduced
arm_distance = bpy.data.armatures.new('distance')  # bones are not reproduced
arm_lr = bpy.data.armatures.new('lr')  # bones are not reproduced
arm_id4 = bpy.data.armatures.new('id4')  # bones are not reproduced
arm_id3 = bpy.data.armatures.new('id3')  # bones are not reproduced
arm_id2 = bpy.data.armatures.new('id2')  # bones are not reproduced
arm_id1 = bpy.data.armatures.new('id1')  # bones are not reproduced
arm_status = bpy.data.armatures.new('status')  # bones are not reproduced

# ---- objects
ob_empty = bpy.data.objects.new('Empty', None)
ob_azimuth = bpy.data.objects.new('Azimuth', me_azimuth)
ob_idle = bpy.data.objects.new('Idle', arm_idle)
ob_idle_001 = bpy.data.objects.new('Idle.001', me_idle)
ob_distance_002 = bpy.data.objects.new('distance.002', arm_distance_002)
ob_distance_003 = bpy.data.objects.new('distance.003', me_distance_002)
ob_track = bpy.data.objects.new('track', arm_track)
ob_track_001 = bpy.data.objects.new('track.001', me_track_001)
ob_pole = bpy.data.objects.new('Pole', me_pole)
ob_stop = bpy.data.objects.new('stop', arm_stop)
ob_bar_001 = bpy.data.objects.new('bar.001', me_bar)
ob_distance = bpy.data.objects.new('distance', arm_distance)
ob_distance_001 = bpy.data.objects.new('distance.001', me_distance)
ob_lr = bpy.data.objects.new('lr', arm_lr)
ob_lr_001 = bpy.data.objects.new('lr.001', me_lr)
ob_id4 = bpy.data.objects.new('id4', arm_id4)
ob_id4_001 = bpy.data.objects.new('id4.001', me_id4)
ob_id3 = bpy.data.objects.new('id3', arm_id3)
ob_id3_001 = bpy.data.objects.new('id3.001', me_id3)
ob_id2 = bpy.data.objects.new('id2', arm_id2)
ob_id2_001 = bpy.data.objects.new('id2.001', me_id2)
ob_id1 = bpy.data.objects.new('id1', arm_id1)
ob_id1_001 = bpy.data.objects.new('id1.001', me_id1)
ob_status = bpy.data.objects.new('status', arm_status)
ob_status_001 = bpy.data.objects.new('status.001', me_status)
ob_unit = bpy.data.objects.new('Unit', me_unit)
ob_unit_001 = bpy.data.objects.new('Unit.001', me_unit_001)
ob_azimuth_001 = bpy.data.objects.new('Azimuth.001', me_azimuth_001)

# ---- transforms, parenting, visibility, modifiers, constraints
ob_empty.location = (0.0, 0.0, 0.0)
ob_empty.lock_rotations_4d = False
ob_empty.empty_display_type = 'ARROWS'
ob_empty.empty_image_offset = (0.0, 0.0)
ob_empty.color = (0.0, 0.0, 0.0, 1.0)
ob_empty.lineart.crease_threshold = 0.0
ob_azimuth.location = (0.0, -0.78, 5.56)
ob_azimuth.lock_rotations_4d = False
ob_azimuth.empty_display_type = 'ARROWS'
ob_azimuth.color = (0.0, 0.0, 0.0, 1.0)
ob_azimuth.lineart.crease_threshold = 0.0
ob_idle.location = (-0.275, -0.25, 5.62)
ob_idle.rotation_euler = (1.571, -0.0, 1.571)
ob_idle.lock_rotations_4d = False
ob_idle.empty_display_type = 'ARROWS'
ob_idle.color = (0.0, 0.0, 0.0, 1.0)
ob_idle.lineart.crease_threshold = 0.0
ob_idle_001.parent = ob_idle
ob_idle_001.matrix_parent_inverse = Matrix(((-4.371e-08, -4.371e-08, -1.0, 5.62), (-4.371e-08, 1.0, -4.284e-08, 0.15), (1.0, 4.371e-08, -4.843e-08, 0.275), (0.0, 0.0, 0.0, 1.0)))
ob_idle_001.location = (-0.275, -0.25, 5.62)
ob_idle_001.lock_rotations_4d = False
ob_idle_001.empty_display_type = 'ARROWS'
ob_idle_001.color = (0.0, 0.0, 0.0, 1.0)
ob_idle_001.lineart.crease_threshold = 0.0
ob_distance_002.location = (-0.275, -0.18, 6.4)
ob_distance_002.lock_rotations_4d = False
ob_distance_002.empty_display_type = 'ARROWS'
ob_distance_002.color = (0.0, 0.0, 0.0, 1.0)
ob_distance_002.lineart.crease_threshold = 0.0
ob_distance_003.parent = ob_distance_002
ob_distance_003.matrix_parent_inverse = Matrix(((-1.0, 2.776e-16, 6.333e-08, -0.275), (1.177e-14, -1.0, 3.725e-09, -0.245), (6.357e-08, 4.585e-09, 1.0, -6.39), (0.0, 0.0, 0.0, 1.0)))
ob_distance_003.location = (-0.275, -0.18, 6.39)
ob_distance_003.rotation_euler = (1.571, -1.748e-07, 3.142)
ob_distance_003.lock_rotations_4d = False
ob_distance_003.empty_display_type = 'ARROWS'
ob_distance_003.color = (0.0, 0.0, 0.0, 1.0)
ob_distance_003.lineart.crease_threshold = 0.0
ob_track.location = (-0.275, -0.215, 5.135)
ob_track.rotation_euler = (1.571, -0.0, 1.571)
ob_track.lock_rotations_4d = False
ob_track.empty_display_type = 'ARROWS'
ob_track.color = (0.0, 0.0, 0.0, 1.0)
ob_track.lineart.crease_threshold = 0.0
ob_track_001.parent = ob_track
ob_track_001.matrix_parent_inverse = Matrix(((9.991e-08, -4.371e-08, 1.0, -5.175), (9.991e-08, -1.0, -4.47e-08, -0.25), (1.0, 9.991e-08, -1.006e-07, 0.275), (0.0, 0.0, 0.0, 1.0)))
ob_track_001.location = (-0.275, -0.215, 5.175)
ob_track_001.rotation_euler = (1.571, -0.0, -0.0)
ob_track_001.lock_rotations_4d = False
ob_track_001.empty_display_type = 'ARROWS'
ob_track_001.color = (0.0, 0.0, 0.0, 1.0)
ob_track_001.lineart.crease_threshold = 0.0
ob_pole.location = (0.0, 0.05, 0.0)
ob_pole.lock_rotations_4d = False
ob_pole.empty_display_type = 'ARROWS'
ob_pole.color = (0.0, 0.0, 0.0, 1.0)
ob_pole.lineart.crease_threshold = 0.0
ob_stop.location = (0.0, -0.18, 6.1)
ob_stop.rotation_euler = (1.571, -0.0, 1.571)
ob_stop.lock_rotations_4d = False
ob_stop.empty_display_type = 'ARROWS'
ob_stop.color = (0.0, 0.0, 0.0, 1.0)
ob_stop.lineart.crease_threshold = 0.0
ob_bar_001.parent = ob_stop
ob_bar_001.matrix_parent_inverse = Matrix(((4.371e-08, -4.371e-08, 1.0, -7.17), (4.371e-08, -1.0, -4.47e-08, -0.26), (1.0, 4.371e-08, -4.371e-08, 3.239e-07), (0.0, 0.0, 0.0, 1.0)))
ob_bar_001.location = (0.0, -0.19, 7.17)
ob_bar_001.rotation_euler = (1.571, -0.0, -0.0)
ob_bar_001.lock_rotations_4d = False
ob_bar_001.empty_display_type = 'ARROWS'
ob_bar_001.color = (0.0, 0.0, 0.0, 1.0)
ob_bar_001.lineart.crease_threshold = 0.0
ob_distance.location = (0.275, -0.18, 6.4)
ob_distance.lock_rotations_4d = False
ob_distance.empty_display_type = 'ARROWS'
ob_distance.color = (0.0, 0.0, 0.0, 1.0)
ob_distance.lineart.crease_threshold = 0.0
ob_distance_001.parent = ob_distance
ob_distance_001.matrix_parent_inverse = Matrix(((-1.0, 0.0, 0.0, -0.0), (0.0, -1.0, 0.0, -0.255), (0.0, 0.0, 1.0, -7.39), (0.0, 0.0, 0.0, 1.0)))
ob_distance_001.location = (0.0, -0.19, 7.39)
ob_distance_001.rotation_euler = (1.571, -1.748e-07, 3.142)
ob_distance_001.lock_rotations_4d = False
ob_distance_001.empty_display_type = 'ARROWS'
ob_distance_001.color = (0.0, 0.0, 0.0, 1.0)
ob_distance_001.lineart.crease_threshold = 0.0
ob_lr.location = (-0.275, -0.215, 6.105)
ob_lr.rotation_euler = (1.571, -0.0, 1.571)
ob_lr.lock_rotations_4d = False
ob_lr.empty_display_type = 'ARROWS'
ob_lr.color = (0.0, 0.0, 0.0, 1.0)
ob_lr.lineart.crease_threshold = 0.0
ob_lr_001.parent = ob_lr
ob_lr_001.matrix_parent_inverse = Matrix(((4.371e-08, -4.371e-08, 1.0, -7.11), (4.371e-08, -1.0, -4.47e-08, -0.25), (1.0, 4.371e-08, -4.47e-08, 0.32), (0.0, 0.0, 0.0, 1.0)))
ob_lr_001.location = (-0.32, -0.215, 7.11)
ob_lr_001.rotation_euler = (1.571, -0.0, -0.0)
ob_lr_001.lock_rotations_4d = False
ob_lr_001.empty_display_type = 'ARROWS'
ob_lr_001.color = (0.0, 0.0, 0.0, 1.0)
ob_lr_001.lineart.crease_threshold = 0.0
ob_id4.location = (0.0, -0.14, 6.27)
ob_id4.rotation_euler = (1.571, -0.0, 1.571)
ob_id4.lock_rotations_4d = False
ob_id4.empty_display_type = 'ARROWS'
ob_id4.color = (0.0, 0.0, 0.0, 1.0)
ob_id4.lineart.crease_threshold = 0.0
ob_id4_001.parent = ob_id4
ob_id4_001.matrix_parent_inverse = Matrix(((4.371e-08, -4.371e-08, 1.0, -7.27), (4.371e-08, -1.0, -4.47e-08, -0.25), (1.0, 4.371e-08, -4.371e-08, 3.239e-07), (0.0, 0.0, 0.0, 1.0)))
ob_id4_001.location = (0.0, -0.14, 7.27)
ob_id4_001.rotation_euler = (1.571, -0.0, 1.571)
ob_id4_001.lock_rotations_4d = False
ob_id4_001.empty_display_type = 'ARROWS'
ob_id4_001.color = (0.0, 0.0, 0.0, 1.0)
ob_id4_001.lineart.crease_threshold = 0.0
ob_id3.location = (0.0, -0.14, 6.27)
ob_id3.rotation_euler = (1.571, -0.0, 1.571)
ob_id3.lock_rotations_4d = False
ob_id3.empty_display_type = 'ARROWS'
ob_id3.color = (0.0, 0.0, 0.0, 1.0)
ob_id3.lineart.crease_threshold = 0.0
ob_id3_001.parent = ob_id3
ob_id3_001.matrix_parent_inverse = Matrix(((4.371e-08, -4.371e-08, 1.0, -7.27), (4.371e-08, -1.0, -4.47e-08, -0.25), (1.0, 4.371e-08, -4.371e-08, 3.239e-07), (0.0, 0.0, 0.0, 1.0)))
ob_id3_001.location = (0.0, -0.14, 7.27)
ob_id3_001.rotation_euler = (1.571, -0.0, 1.571)
ob_id3_001.lock_rotations_4d = False
ob_id3_001.empty_display_type = 'ARROWS'
ob_id3_001.color = (0.0, 0.0, 0.0, 1.0)
ob_id3_001.lineart.crease_threshold = 0.0
ob_id2.location = (0.0, -0.14, 6.27)
ob_id2.rotation_euler = (1.571, -0.0, 1.571)
ob_id2.lock_rotations_4d = False
ob_id2.empty_display_type = 'ARROWS'
ob_id2.color = (0.0, 0.0, 0.0, 1.0)
ob_id2.lineart.crease_threshold = 0.0
ob_id2_001.parent = ob_id2
ob_id2_001.matrix_parent_inverse = Matrix(((4.371e-08, -4.371e-08, 1.0, -7.27), (4.371e-08, -1.0, -4.47e-08, -0.25), (1.0, 4.371e-08, -4.371e-08, 3.239e-07), (0.0, 0.0, 0.0, 1.0)))
ob_id2_001.location = (0.0, -0.14, 7.27)
ob_id2_001.rotation_euler = (1.571, -0.0, 1.571)
ob_id2_001.lock_rotations_4d = False
ob_id2_001.empty_display_type = 'ARROWS'
ob_id2_001.color = (0.0, 0.0, 0.0, 1.0)
ob_id2_001.lineart.crease_threshold = 0.0
ob_id1.location = (0.0, -0.14, 6.27)
ob_id1.rotation_euler = (1.571, -0.0, 1.571)
ob_id1.lock_rotations_4d = False
ob_id1.empty_display_type = 'ARROWS'
ob_id1.color = (0.0, 0.0, 0.0, 1.0)
ob_id1.lineart.crease_threshold = 0.0
ob_id1_001.parent = ob_id1
ob_id1_001.matrix_parent_inverse = Matrix(((4.371e-08, -4.371e-08, 1.0, -7.27), (4.371e-08, -1.0, -4.47e-08, -0.25), (1.0, 4.371e-08, -4.371e-08, 3.239e-07), (0.0, 0.0, 0.0, 1.0)))
ob_id1_001.location = (0.0, -0.14, 7.27)
ob_id1_001.rotation_euler = (1.571, -0.0, 1.571)
ob_id1_001.lock_rotations_4d = False
ob_id1_001.empty_display_type = 'ARROWS'
ob_id1_001.color = (0.0, 0.0, 0.0, 1.0)
ob_id1_001.lineart.crease_threshold = 0.0
ob_status.location = (0.0, -0.14, 6.27)
ob_status.rotation_euler = (1.571, -0.0, 1.571)
ob_status.lock_rotations_4d = False
ob_status.empty_display_type = 'ARROWS'
ob_status.color = (0.0, 0.0, 0.0, 1.0)
ob_status.lineart.crease_threshold = 0.0
ob_status_001.parent = ob_status
ob_status_001.matrix_parent_inverse = Matrix(((4.371e-08, -4.371e-08, 1.0, -7.27), (4.371e-08, -1.0, -4.47e-08, -0.25), (1.0, 4.371e-08, -4.371e-08, 3.239e-07), (0.0, 0.0, 0.0, 1.0)))
ob_status_001.location = (0.0, -0.14, 7.27)
ob_status_001.rotation_euler = (1.571, -0.0, 1.571)
ob_status_001.lock_rotations_4d = False
ob_status_001.empty_display_type = 'ARROWS'
ob_status_001.color = (0.0, 0.0, 0.0, 1.0)
ob_status_001.lineart.crease_threshold = 0.0
ob_unit.location = (0.0, 0.0, 0.0)
ob_unit.lock_rotations_4d = False
ob_unit.empty_display_type = 'ARROWS'
ob_unit.color = (0.0, 0.0, 0.0, 1.0)
ob_unit.lineart.crease_threshold = 0.0
ob_unit_001.location = (0.0, 0.0, 0.0)
ob_unit_001.lock_rotations_4d = False
ob_unit_001.empty_display_type = 'ARROWS'
ob_unit_001.color = (0.0, 0.0, 0.0, 1.0)
ob_unit_001.lineart.crease_threshold = 0.0
ob_azimuth_001.location = (0.0, -0.78, 5.56)
ob_azimuth_001.lock_rotations_4d = False
ob_azimuth_001.empty_display_type = 'ARROWS'
ob_azimuth_001.color = (0.0, 0.0, 0.0, 1.0)
ob_azimuth_001.lineart.crease_threshold = 0.0

# ---- collection membership
col_collection_1.objects.link(ob_empty)
col_collection_1.objects.link(ob_azimuth)
col_collection_1.objects.link(ob_idle)
col_collection_1.objects.link(ob_idle_001)
col_collection_1.objects.link(ob_distance_002)
col_collection_1.objects.link(ob_distance_003)
col_collection_1.objects.link(ob_track)
col_collection_1.objects.link(ob_track_001)
col_collection_1.objects.link(ob_pole)
col_collection_1.objects.link(ob_stop)
col_collection_1.objects.link(ob_bar_001)
col_collection_1.objects.link(ob_distance)
col_collection_1.objects.link(ob_distance_001)
col_collection_1.objects.link(ob_lr)
col_collection_1.objects.link(ob_lr_001)
col_collection_1.objects.link(ob_id4)
col_collection_1.objects.link(ob_id4_001)
col_collection_1.objects.link(ob_id3)
col_collection_1.objects.link(ob_id3_001)
col_collection_1.objects.link(ob_id2)
col_collection_1.objects.link(ob_id2_001)
col_collection_1.objects.link(ob_id1)
col_collection_1.objects.link(ob_id1_001)
col_collection_1.objects.link(ob_status)
col_collection_1.objects.link(ob_status_001)
col_collection_1.objects.link(ob_unit)
col_collection_2.objects.link(ob_unit_001)
col_collection_2.objects.link(ob_azimuth_001)
col_collection_2.objects.link(ob_pole)

# ---- scene / render settings (as saved in the file)
scene.frame_start = 1; scene.frame_end = 250; scene.frame_set(1)
scene.render.engine = 'BLENDER_EEVEE_NEXT'
scene.render.image_settings.file_format = 'JPEG'
scene.render.image_settings.color_mode = 'RGB'
scene.render.image_settings.compression = 90
scene.render.resolution_x = 800
scene.render.resolution_y = 600
scene.render.pixel_aspect_x = 100.0
scene.render.pixel_aspect_y = 100.0
scene.render.fps = 25
scene.render.dither_intensity = 0.0
scene.render.use_compositing = False
scene.render.use_sequencer = False
scene.render.bake_margin = 2
scene.render.bake_bias = 0.0
scene.render.use_stamp_time = False
scene.render.use_stamp_date = False
scene.render.use_stamp_frame = False
scene.render.use_stamp_camera = False
scene.render.use_stamp_scene = False
scene.render.use_stamp_filename = False
scene.render.use_stamp_render_time = False
scene.render.stamp_font_size = 0
scene.cycles.use_denoising = False
scene.cycles.samples = 10
scene.cycles.sampling_pattern = 'TABULATED_SOBOL'
scene.cycles.light_sampling_threshold = 0.0
scene.cycles.use_adaptive_sampling = False
scene.cycles.use_light_tree = False
scene.cycles.blur_glossy = 0.0
scene.cycles.volume_bounces = 1
scene.cycles.pixel_filter_type = 'GAUSSIAN'
scene.cycles.sample_clamp_indirect = 0.0
scene.view_settings.view_transform = 'Raw'
bpy.context.view_layer.update()

# ---- added for rendering (the .blend has no active camera): camera
cam_auto = bpy.data.cameras.new('AutoCamera')
cam_auto.lens = 50.0
cam_auto.sensor_width = 36.0
cam_auto.clip_end = 1000.0
ob_auto_camera = bpy.data.objects.new('AutoCamera', cam_auto)
scene.collection.objects.link(ob_auto_camera)
ob_auto_camera.location = (6.46594, -8.21413, 8.14276)
ob_auto_camera.rotation_euler = (1.09748, -7.21219e-08, 0.694738)
scene.camera = ob_auto_camera
bpy.context.view_layer.update()
